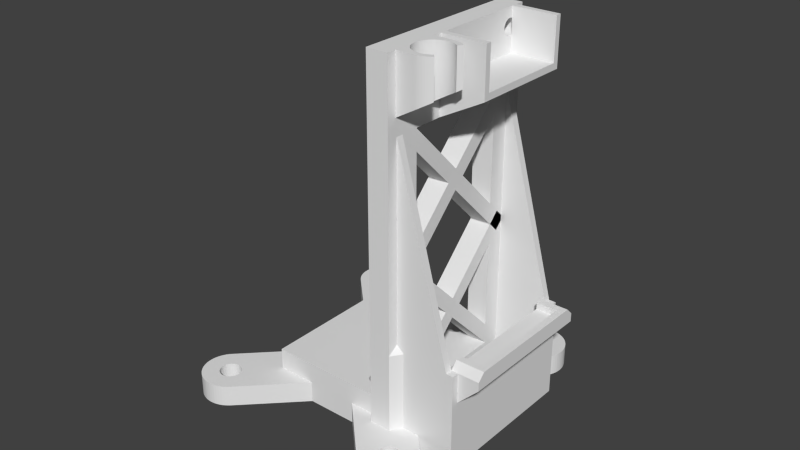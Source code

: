 # Source: Electronics_Bay.blend  (saved by Blender 2.76.0; exported with 4.5.12 LTS)
import bpy
from mathutils import Matrix  # noqa: F401  (used for matrix-valued properties, if any)

bpy.ops.wm.read_factory_settings(use_empty=True)
scene = bpy.context.scene
scene.name = 'Scene'

# ---- collections
col_collection_1 = bpy.data.collections.new('Collection 1'); scene.collection.children.link(col_collection_1)

# ---- world
world_world = bpy.data.worlds.new('World'); scene.world = world_world
world_world.color = (0.05088, 0.05088, 0.05088)
world_world.use_sun_shadow = False
world_world.sun_shadow_jitter_overblur = 0.0
world_world.cycles.sampling_method = 'MANUAL'
world_world.cycles.sample_map_resolution = 256

# ---- meshes
me_circle_007 = bpy.data.meshes.new('Circle.007')
me_circle_007.from_pydata([(16.76, -13.39, -2.028e-08), (11.24, -18.91, -2.028e-08), (11.53, -19.16, -2.028e-08), (11.83, -19.39, -2.028e-08), (12.16, -19.59, -2.028e-08), (12.51, -19.75, -2.028e-08), (12.87, -19.88, -2.028e-08), (13.24, -19.98, -2.028e-08), (13.62, -20.03, -2.028e-08), (14.0, -20.05, -2.028e-08), (14.38, -20.03, -2.028e-08), (14.76, -19.98, -2.028e-08), (15.13, -19.88, -2.028e-08), (15.49, -19.75, -2.028e-08), (15.84, -19.59, -2.028e-08), (16.17, -19.39, -2.028e-08), (16.47, -19.16, -2.028e-08), (16.76, -18.91, -2.028e-08), (17.01, -18.62, -2.028e-08), (17.24, -18.32, -2.028e-08), (17.44, -17.99, -2.028e-08), (17.6, -17.64, -2.028e-08), (17.73, -17.28, -2.028e-08), (17.83, -16.91, -2.028e-08), (17.88, -16.53, -2.028e-08), (17.9, -16.15, -2.028e-08), (17.88, -15.77, -2.028e-08), (17.83, -15.39, -2.028e-08), (17.73, -15.02, -2.028e-08), (17.6, -14.66, -2.028e-08), (17.44, -14.31, -2.028e-08), (17.24, -13.98, -2.028e-08), (17.01, -13.68, -2.028e-08), (16.76, -13.39, -3.0), (11.24, -18.91, -3.0), (11.53, -19.16, -3.0), (11.83, -19.39, -3.0), (12.16, -19.59, -3.0), (12.51, -19.75, -3.0), (12.87, -19.88, -3.0), (13.24, -19.98, -3.0), (13.62, -20.03, -3.0), (14.0, -20.05, -3.0), (14.38, -20.03, -3.0), (14.76, -19.98, -3.0), (15.13, -19.88, -3.0), (15.49, -19.75, -3.0), (15.84, -19.59, -3.0), (16.17, -19.39, -3.0), (16.47, -19.16, -3.0), (16.76, -18.91, -3.0), (17.01, -18.62, -3.0), (17.24, -18.32, -3.0), (17.44, -17.99, -3.0), (17.6, -17.64, -3.0), (17.73, -17.28, -3.0), (17.83, -16.91, -3.0), (17.88, -16.53, -3.0), (17.9, -16.15, -3.0), (17.88, -15.77, -3.0), (17.83, -15.39, -3.0), (17.73, -15.02, -3.0), (17.6, -14.66, -3.0), (17.44, -14.31, -3.0), (17.24, -13.98, -3.0), (17.01, -13.68, -3.0), (0.6357, -8.301, -3.0), (0.6357, -8.301, -2.028e-08), (6.151, -2.786, -2.028e-08), (6.151, -2.786, -3.0), (-16.76, -13.39, -2.028e-08), (-11.24, -18.91, -2.028e-08), (-11.53, -19.16, -2.028e-08), (-11.83, -19.39, -2.028e-08), (-12.16, -19.59, -2.028e-08), (-12.51, -19.75, -2.028e-08), (-12.87, -19.88, -2.028e-08), (-13.24, -19.98, -2.028e-08), (-13.62, -20.03, -2.028e-08), (-14.0, -20.05, -2.028e-08), (-14.38, -20.03, -2.028e-08), (-14.76, -19.98, -2.028e-08), (-15.13, -19.88, -2.028e-08), (-15.49, -19.75, -2.028e-08), (-15.84, -19.59, -2.028e-08), (-16.17, -19.39, -2.028e-08), (-16.47, -19.16, -2.028e-08), (-16.76, -18.91, -2.028e-08), (-17.01, -18.62, -2.028e-08), (-17.24, -18.32, -2.028e-08), (-17.44, -17.99, -2.028e-08), (-17.6, -17.64, -2.028e-08), (-17.73, -17.28, -2.028e-08), (-17.83, -16.91, -2.028e-08), (-17.88, -16.53, -2.028e-08), (-17.9, -16.15, -2.028e-08), (-17.88, -15.77, -2.028e-08), (-17.83, -15.39, -2.028e-08), (-17.73, -15.02, -2.028e-08), (-17.6, -14.66, -2.028e-08), (-17.44, -14.31, -2.028e-08), (-17.24, -13.98, -2.028e-08), (-17.01, -13.68, -2.028e-08), (-16.76, -13.39, -3.0), (-11.24, -18.91, -3.0), (-11.53, -19.16, -3.0), (-11.83, -19.39, -3.0), (-12.16, -19.59, -3.0), (-12.51, -19.75, -3.0), (-12.87, -19.88, -3.0), (-13.24, -19.98, -3.0), (-13.62, -20.03, -3.0), (-14.0, -20.05, -3.0), (-14.38, -20.03, -3.0), (-14.76, -19.98, -3.0), (-15.13, -19.88, -3.0), (-15.49, -19.75, -3.0), (-15.84, -19.59, -3.0), (-16.17, -19.39, -3.0), (-16.47, -19.16, -3.0), (-16.76, -18.91, -3.0), (-17.01, -18.62, -3.0), (-17.24, -18.32, -3.0), (-17.44, -17.99, -3.0), (-17.6, -17.64, -3.0), (-17.73, -17.28, -3.0), (-17.83, -16.91, -3.0), (-17.88, -16.53, -3.0), (-17.9, -16.15, -3.0), (-17.88, -15.77, -3.0), (-17.83, -15.39, -3.0), (-17.73, -15.02, -3.0), (-17.6, -14.66, -3.0), (-17.44, -14.31, -3.0), (-17.24, -13.98, -3.0), (-17.01, -13.68, -3.0), (-0.6357, -8.301, -3.0), (-0.6357, -8.301, -2.028e-08), (-6.151, -2.786, -2.028e-08), (-6.151, -2.786, -3.0), (16.76, 13.39, -2.028e-08), (11.24, 18.91, -2.028e-08), (11.53, 19.16, -2.028e-08), (11.83, 19.39, -2.028e-08), (12.16, 19.59, -2.028e-08), (12.51, 19.75, -2.028e-08), (12.87, 19.88, -2.028e-08), (13.24, 19.98, -2.028e-08), (13.62, 20.03, -2.028e-08), (14.0, 20.05, -2.028e-08), (14.38, 20.03, -2.028e-08), (14.76, 19.98, -2.028e-08), (15.13, 19.88, -2.028e-08), (15.49, 19.75, -2.028e-08), (15.84, 19.59, -2.028e-08), (16.17, 19.39, -2.028e-08), (16.47, 19.16, -2.028e-08), (16.76, 18.91, -2.028e-08), (17.01, 18.62, -2.028e-08), (17.24, 18.32, -2.028e-08), (17.44, 17.99, -2.028e-08), (17.6, 17.64, -2.028e-08), (17.73, 17.28, -2.028e-08), (17.83, 16.91, -2.028e-08), (17.88, 16.53, -2.028e-08), (17.9, 16.15, -2.028e-08), (17.88, 15.77, -2.028e-08), (17.83, 15.39, -2.028e-08), (17.73, 15.02, -2.028e-08), (17.6, 14.66, -2.028e-08), (17.44, 14.31, -2.028e-08), (17.24, 13.98, -2.028e-08), (17.01, 13.68, -2.028e-08), (16.76, 13.39, -3.0), (11.24, 18.91, -3.0), (11.53, 19.16, -3.0), (11.83, 19.39, -3.0), (12.16, 19.59, -3.0), (12.51, 19.75, -3.0), (12.87, 19.88, -3.0), (13.24, 19.98, -3.0), (13.62, 20.03, -3.0), (14.0, 20.05, -3.0), (14.38, 20.03, -3.0), (14.76, 19.98, -3.0), (15.13, 19.88, -3.0), (15.49, 19.75, -3.0), (15.84, 19.59, -3.0), (16.17, 19.39, -3.0), (16.47, 19.16, -3.0), (16.76, 18.91, -3.0), (17.01, 18.62, -3.0), (17.24, 18.32, -3.0), (17.44, 17.99, -3.0), (17.6, 17.64, -3.0), (17.73, 17.28, -3.0), (17.83, 16.91, -3.0), (17.88, 16.53, -3.0), (17.9, 16.15, -3.0), (17.88, 15.77, -3.0), (17.83, 15.39, -3.0), (17.73, 15.02, -3.0), (17.6, 14.66, -3.0), (17.44, 14.31, -3.0), (17.24, 13.98, -3.0), (17.01, 13.68, -3.0), (0.6357, 8.301, -3.0), (0.6357, 8.301, -2.028e-08), (6.151, 2.786, -2.028e-08), (6.151, 2.786, -3.0), (-16.76, 13.39, -2.028e-08), (-11.24, 18.91, -2.028e-08), (-11.53, 19.16, -2.028e-08), (-11.83, 19.39, -2.028e-08), (-12.16, 19.59, -2.028e-08), (-12.51, 19.75, -2.028e-08), (-12.87, 19.88, -2.028e-08), (-13.24, 19.98, -2.028e-08), (-13.62, 20.03, -2.028e-08), (-14.0, 20.05, -2.028e-08), (-14.38, 20.03, -2.028e-08), (-14.76, 19.98, -2.028e-08), (-15.13, 19.88, -2.028e-08), (-15.49, 19.75, -2.028e-08), (-15.84, 19.59, -2.028e-08), (-16.17, 19.39, -2.028e-08), (-16.47, 19.16, -2.028e-08), (-16.76, 18.91, -2.028e-08), (-17.01, 18.62, -2.028e-08), (-17.24, 18.32, -2.028e-08), (-17.44, 17.99, -2.028e-08), (-17.6, 17.64, -2.028e-08), (-17.73, 17.28, -2.028e-08), (-17.83, 16.91, -2.028e-08), (-17.88, 16.53, -2.028e-08), (-17.9, 16.15, -2.028e-08), (-17.88, 15.77, -2.028e-08), (-17.83, 15.39, -2.028e-08), (-17.73, 15.02, -2.028e-08), (-17.6, 14.66, -2.028e-08), (-17.44, 14.31, -2.028e-08), (-17.24, 13.98, -2.028e-08), (-17.01, 13.68, -2.028e-08), (-16.76, 13.39, -3.0), (-11.24, 18.91, -3.0), (-11.53, 19.16, -3.0), (-11.83, 19.39, -3.0), (-12.16, 19.59, -3.0), (-12.51, 19.75, -3.0), (-12.87, 19.88, -3.0), (-13.24, 19.98, -3.0), (-13.62, 20.03, -3.0), (-14.0, 20.05, -3.0), (-14.38, 20.03, -3.0), (-14.76, 19.98, -3.0), (-15.13, 19.88, -3.0), (-15.49, 19.75, -3.0), (-15.84, 19.59, -3.0), (-16.17, 19.39, -3.0), (-16.47, 19.16, -3.0), (-16.76, 18.91, -3.0), (-17.01, 18.62, -3.0), (-17.24, 18.32, -3.0), (-17.44, 17.99, -3.0), (-17.6, 17.64, -3.0), (-17.73, 17.28, -3.0), (-17.83, 16.91, -3.0), (-17.88, 16.53, -3.0), (-17.9, 16.15, -3.0), (-17.88, 15.77, -3.0), (-17.83, 15.39, -3.0), (-17.73, 15.02, -3.0), (-17.6, 14.66, -3.0), (-17.44, 14.31, -3.0), (-17.24, 13.98, -3.0), (-17.01, 13.68, -3.0), (-0.6357, 8.301, -3.0), (-0.6357, 8.301, -2.028e-08), (-6.151, 2.786, -2.028e-08), (-6.151, 2.786, -3.0), (15.49, -16.3, 0.0), (15.49, -16.3, -3.0), (15.5, -16.15, 0.0), (15.5, -16.15, -3.0), (15.47, -15.86, 0.0), (15.47, -15.86, -3.0), (15.49, -16.0, 0.0), (15.49, -16.0, -3.0), (15.44, -16.59, 0.0), (15.44, -16.59, -3.0), (15.47, -16.44, 0.0), (15.47, -16.44, -3.0), (14.83, -17.4, 0.0), (14.83, -17.4, -3.0), (14.44, -17.59, 0.0), (14.44, -17.59, -3.0), (15.06, -17.21, 0.0), (15.06, -17.21, -3.0), (14.95, -17.31, 0.0), (14.95, -17.31, -3.0), (14.0, -17.65, 0.0), (14.0, -17.65, -3.0), (15.25, -16.98, 0.0), (15.25, -16.98, -3.0), (15.32, -16.86, 0.0), (15.32, -16.86, -3.0), (15.16, -17.1, 0.0), (15.16, -17.1, -3.0), (14.71, -17.47, 0.0), (14.71, -17.47, -3.0), (15.39, -16.72, 0.0), (15.39, -16.72, -3.0), (14.29, -17.62, 0.0), (14.29, -17.62, -3.0), (14.57, -17.54, 0.0), (14.57, -17.54, -3.0), (14.15, -17.64, 0.0), (14.15, -17.64, -3.0), (13.71, -17.62, 0.0), (13.71, -17.62, -3.0), (12.94, -17.21, -3.0), (12.94, -17.21, -5.96e-08), (13.05, -17.31, -3.0), (13.05, -17.31, 1.788e-07), (13.43, -17.54, 0.0), (13.43, -17.54, -3.0), (12.84, -17.1, 0.0), (12.84, -17.1, -3.0), (13.29, -17.47, 1.788e-07), (13.29, -17.47, -3.0), (13.56, -17.59, 0.0), (13.56, -17.59, -3.0), (12.75, -16.98, 0.0), (12.75, -16.98, -3.0), (13.17, -17.4, -3.0), (13.17, -17.4, 1.788e-07), (13.85, -17.64, 0.0), (13.85, -17.64, -3.0), (12.53, -16.44, 0.0), (12.53, -16.44, -3.0), (12.56, -16.59, 0.0), (12.56, -16.59, -3.0), (12.51, -16.3, 0.0), (12.51, -16.3, -3.0), (12.5, -16.15, 0.0), (12.5, -16.15, -3.0), (12.51, -16.0, 0.0), (12.51, -16.0, -3.0), (12.68, -16.86, 0.0), (12.68, -16.86, -3.0), (12.61, -16.72, 0.0), (12.61, -16.72, -3.0), (-12.5, -16.15, 1.192e-07), (-12.5, -16.15, -3.0), (-12.51, -16.0, 1.192e-07), (-12.51, -16.0, -3.0), (-13.29, -17.47, -3.0), (-13.29, -17.47, 0.0), (-12.68, -16.86, 1.192e-07), (-12.68, -16.86, -3.0), (-12.84, -17.1, 1.192e-07), (-12.84, -17.1, -3.0), (-12.61, -16.72, 1.192e-07), (-12.61, -16.72, -3.0), (-12.56, -16.59, 1.192e-07), (-12.56, -16.59, -3.0), (-12.53, -16.44, 1.192e-07), (-12.53, -16.44, -3.0), (-13.56, -17.59, -3.0), (-13.56, -17.59, 0.0), (-13.17, -17.4, -3.0), (-13.17, -17.4, 0.0), (-13.43, -17.54, -3.0), (-13.43, -17.54, 0.0), (-12.75, -16.98, 1.192e-07), (-12.75, -16.98, -3.0), (-12.51, -16.3, 1.192e-07), (-12.51, -16.3, -3.0), (-13.05, -17.31, -3.0), (-13.05, -17.31, 0.0), (-13.71, -17.62, 0.0), (-13.71, -17.62, -3.0), (-12.94, -17.21, 0.0), (-12.94, -17.21, -3.0), (-13.85, -17.64, 0.0), (-13.85, -17.64, -3.0), (-14.29, -17.62, 0.0), (-14.29, -17.62, -3.0), (-14.71, -17.47, 0.0), (-14.71, -17.47, -3.0), (-14.95, -17.31, 0.0), (-14.95, -17.31, -3.0), (-14.57, -17.54, 0.0), (-14.57, -17.54, -3.0), (-14.15, -17.64, 0.0), (-14.15, -17.64, -3.0), (-14.0, -17.65, 0.0), (-14.0, -17.65, -3.0), (-14.44, -17.59, 0.0), (-14.44, -17.59, -3.0), (-15.06, -17.21, 0.0), (-15.06, -17.21, -3.0), (-14.83, -17.4, 0.0), (-14.83, -17.4, -3.0), (-15.16, -17.1, 0.0), (-15.16, -17.1, -3.0), (-15.39, -16.72, 0.0), (-15.39, -16.72, -3.0), (-15.44, -16.59, 0.0), (-15.44, -16.59, -3.0), (-15.5, -16.15, 0.0), (-15.5, -16.15, -3.0), (-15.47, -16.44, 0.0), (-15.47, -16.44, -3.0), (-15.32, -16.86, 0.0), (-15.32, -16.86, -3.0), (-15.25, -16.98, 0.0), (-15.25, -16.98, -3.0), (-15.49, -16.3, 0.0), (-15.49, -16.3, -3.0), (-15.49, -16.0, 0.0), (-15.49, -16.0, -3.0), (14.15, -14.66, 0.0), (14.15, -14.66, -3.0), (14.29, -14.68, 0.0), (14.29, -14.68, -3.0), (14.57, -14.76, 0.0), (14.57, -14.76, -3.0), (14.44, -14.71, 0.0), (14.44, -14.71, -3.0), (14.71, -14.83, 0.0), (14.71, -14.83, -3.0), (14.83, -14.9, 0.0), (14.83, -14.9, -3.0), (14.95, -14.99, 0.0), (14.95, -14.99, -3.0), (15.06, -15.09, -3.0), (15.06, -15.09, -5.96e-08), (15.25, -15.32, -3.0), (15.25, -15.32, 0.0), (15.32, -15.44, -3.0), (15.32, -15.44, 0.0), (15.16, -15.2, -3.0), (15.16, -15.2, 1.788e-07), (15.44, -15.71, -3.0), (15.44, -15.71, 0.0), (15.39, -15.58, -3.0), (15.39, -15.58, 0.0), (14.0, -14.65, 0.0), (14.0, -14.65, -3.0), (13.85, -14.66, 0.0), (13.85, -14.66, -3.0), (13.71, -14.68, 0.0), (13.71, -14.68, -3.0), (13.56, -14.71, 0.0), (13.56, -14.71, -3.0), (13.29, -14.83, 0.0), (13.29, -14.83, -3.0), (13.17, -14.9, 0.0), (13.17, -14.9, -3.0), (13.43, -14.76, 0.0), (13.43, -14.76, -3.0), (13.05, -14.99, 0.0), (13.05, -14.99, -3.0), (12.84, -15.2, 0.0), (12.84, -15.2, -3.0), (12.94, -15.09, 0.0), (12.94, -15.09, -3.0), (12.75, -15.32, 0.0), (12.75, -15.32, -3.0), (12.68, -15.44, 0.0), (12.68, -15.44, -3.0), (12.61, -15.58, 0.0), (12.61, -15.58, -3.0), (12.56, -15.71, 0.0), (12.56, -15.71, -3.0), (12.53, -15.86, 0.0), (12.53, -15.86, -3.0), (-12.53, -15.86, 1.192e-07), (-12.53, -15.86, -3.0), (-13.85, -14.66, 1.192e-07), (-13.85, -14.66, -3.0), (-13.43, -14.76, 1.192e-07), (-13.43, -14.76, -3.0), (-13.71, -14.68, 1.192e-07), (-13.71, -14.68, -3.0), (-13.56, -14.71, 1.192e-07), (-13.56, -14.71, -3.0), (-13.29, -14.83, 1.192e-07), (-13.29, -14.83, -3.0), (-13.17, -14.9, 1.192e-07), (-13.17, -14.9, -3.0), (-13.05, -14.99, 1.192e-07), (-13.05, -14.99, -3.0), (-12.94, -15.09, 1.192e-07), (-12.94, -15.09, -3.0), (-12.84, -15.2, 1.192e-07), (-12.84, -15.2, -3.0), (-12.75, -15.32, 1.192e-07), (-12.75, -15.32, -3.0), (-12.56, -15.71, 1.192e-07), (-12.56, -15.71, -3.0), (-12.61, -15.58, 1.192e-07), (-12.61, -15.58, -3.0), (-12.68, -15.44, 1.192e-07), (-12.68, -15.44, -3.0), (-14.15, -14.66, 1.192e-07), (-14.15, -14.66, -3.0), (-14.0, -14.65, 1.192e-07), (-14.0, -14.65, -3.0), (-14.44, -14.71, 1.192e-07), (-14.44, -14.71, -3.0), (-14.57, -14.76, 1.192e-07), (-14.57, -14.76, -3.0), (-14.29, -14.68, 1.192e-07), (-14.29, -14.68, -3.0), (-14.83, -14.9, 1.192e-07), (-14.83, -14.9, -3.0), (-14.71, -14.83, 1.192e-07), (-14.71, -14.83, -3.0), (-15.06, -15.09, 0.0), (-15.06, -15.09, -3.0), (-14.95, -14.99, 1.192e-07), (-14.95, -14.99, -3.0), (-15.16, -15.2, -3.0), (-15.16, -15.2, -5.96e-07), (-15.32, -15.44, 0.0), (-15.32, -15.44, -3.0), (-15.25, -15.32, 0.0), (-15.25, -15.32, -3.0), (-15.44, -15.71, -3.0), (-15.44, -15.71, 0.0), (-15.39, -15.58, -3.0), (-15.39, -15.58, 0.0), (-15.47, -15.86, 0.0), (-15.47, -15.86, -3.0), (15.49, 16.0, -3.0), (15.49, 16.0, 0.0), (15.5, 16.15, -3.0), (15.5, 16.15, 0.0), (15.49, 16.3, -3.0), (15.49, 16.3, 0.0), (15.32, 15.44, -3.0), (15.32, 15.44, 0.0), (15.06, 15.09, -3.0), (15.06, 15.09, 0.0), (15.25, 15.32, -3.0), (15.25, 15.32, 0.0), (15.16, 15.2, -3.0), (15.16, 15.2, -5.96e-07), (14.44, 14.71, 1.192e-07), (14.44, 14.71, -3.0), (14.57, 14.76, 1.192e-07), (14.57, 14.76, -3.0), (14.0, 14.65, 1.192e-07), (14.0, 14.65, -3.0), (14.71, 14.83, 1.192e-07), (14.71, 14.83, -3.0), (14.95, 14.99, 1.192e-07), (14.95, 14.99, -3.0), (15.47, 15.86, -3.0), (15.47, 15.86, 0.0), (15.39, 15.58, -3.0), (15.39, 15.58, 0.0), (14.83, 14.9, 1.192e-07), (14.83, 14.9, -3.0), (14.29, 14.68, 1.192e-07), (14.29, 14.68, -3.0), (14.15, 14.66, 1.192e-07), (14.15, 14.66, -3.0), (15.44, 15.71, -3.0), (15.44, 15.71, 0.0), (15.47, 16.44, -3.0), (15.47, 16.44, 0.0), (12.94, 15.09, 1.192e-07), (12.94, 15.09, -3.0), (13.29, 14.83, 1.192e-07), (13.29, 14.83, -3.0), (13.17, 14.9, 1.192e-07), (13.17, 14.9, -3.0), (13.05, 14.99, 1.192e-07), (13.05, 14.99, -3.0), (12.84, 15.2, 1.192e-07), (12.84, 15.2, -3.0), (13.85, 14.66, 1.192e-07), (13.85, 14.66, -3.0), (13.56, 14.71, 1.192e-07), (13.56, 14.71, -3.0), (13.71, 14.68, 1.192e-07), (13.71, 14.68, -3.0), (13.43, 14.76, 1.192e-07), (13.43, 14.76, -3.0), (12.75, 15.32, 1.192e-07), (12.75, 15.32, -3.0), (12.53, 15.86, 1.192e-07), (12.53, 15.86, -3.0), (12.5, 16.15, 1.192e-07), (12.5, 16.15, -3.0), (12.51, 16.3, 1.192e-07), (12.51, 16.3, -3.0), (12.68, 15.44, 1.192e-07), (12.68, 15.44, -3.0), (12.53, 16.44, 1.192e-07), (12.53, 16.44, -3.0), (12.56, 15.71, 1.192e-07), (12.56, 15.71, -3.0), (12.51, 16.0, 1.192e-07), (12.51, 16.0, -3.0), (12.61, 15.58, 1.192e-07), (12.61, 15.58, -3.0), (-12.51, 16.0, 0.0), (-12.51, 16.0, -3.0), (-12.51, 16.3, 0.0), (-12.51, 16.3, -3.0), (-12.53, 16.44, 0.0), (-12.53, 16.44, -3.0), (-12.5, 16.15, 0.0), (-12.5, 16.15, -3.0), (-12.56, 15.71, 0.0), (-12.56, 15.71, -3.0), (-12.61, 15.58, 0.0), (-12.61, 15.58, -3.0), (-12.53, 15.86, 0.0), (-12.53, 15.86, -3.0), (-12.68, 15.44, 0.0), (-12.68, 15.44, -3.0), (-13.56, 14.71, 0.0), (-13.56, 14.71, -3.0), (-12.94, 15.09, 0.0), (-12.94, 15.09, -3.0), (-13.17, 14.9, 0.0), (-13.17, 14.9, -3.0), (-13.05, 14.99, 0.0), (-13.05, 14.99, -3.0), (-12.75, 15.32, 0.0), (-12.75, 15.32, -3.0), (-12.84, 15.2, 0.0), (-12.84, 15.2, -3.0), (-13.85, 14.66, 0.0), (-13.85, 14.66, -3.0), (-13.43, 14.76, 0.0), (-13.43, 14.76, -3.0), (-13.71, 14.68, 0.0), (-13.71, 14.68, -3.0), (-13.29, 14.83, 0.0), (-13.29, 14.83, -3.0), (-14.44, 14.71, 0.0), (-14.44, 14.71, -3.0), (-14.29, 14.68, 0.0), (-14.29, 14.68, -3.0), (-14.71, 14.83, 0.0), (-14.71, 14.83, -3.0), (-15.06, 15.09, -5.96e-08), (-15.06, 15.09, -3.0), (-15.16, 15.2, 1.788e-07), (-15.16, 15.2, -3.0), (-14.57, 14.76, 0.0), (-14.57, 14.76, -3.0), (-14.0, 14.65, 0.0), (-14.0, 14.65, -3.0), (-15.25, 15.32, 0.0), (-15.25, 15.32, -3.0), (-14.15, 14.66, 0.0), (-14.15, 14.66, -3.0), (-14.95, 14.99, 0.0), (-14.95, 14.99, -3.0), (-14.83, 14.9, 0.0), (-14.83, 14.9, -3.0), (-15.47, 15.86, 0.0), (-15.47, 15.86, -3.0), (-15.49, 16.0, 0.0), (-15.49, 16.0, -3.0), (-15.5, 16.15, 0.0), (-15.5, 16.15, -3.0), (-15.39, 15.58, 0.0), (-15.39, 15.58, -3.0), (-15.44, 15.71, 0.0), (-15.44, 15.71, -3.0), (-15.49, 16.3, 0.0), (-15.49, 16.3, -3.0), (-15.47, 16.44, 0.0), (-15.47, 16.44, -3.0), (-15.32, 15.44, 0.0), (-15.32, 15.44, -3.0), (15.44, 16.59, -3.0), (15.44, 16.59, 0.0), (15.06, 17.21, -3.0), (15.06, 17.21, 0.0), (14.95, 17.31, -3.0), (14.95, 17.31, 0.0), (15.25, 16.98, -3.0), (15.25, 16.98, 0.0), (15.39, 16.72, -3.0), (15.39, 16.72, 0.0), (15.32, 16.86, -3.0), (15.32, 16.86, 0.0), (15.16, 17.1, -3.0), (15.16, 17.1, 0.0), (12.94, 17.21, -3.0), (12.94, 17.21, -5.96e-08), (13.05, 17.31, -3.0), (13.05, 17.31, 0.0), (13.71, 17.62, -3.0), (13.71, 17.62, 0.0), (13.43, 17.54, -3.0), (13.43, 17.54, 0.0), (13.29, 17.47, -3.0), (13.29, 17.47, 0.0), (12.61, 16.72, 1.192e-07), (12.61, 16.72, -3.0), (12.75, 16.98, 1.192e-07), (12.75, 16.98, -3.0), (12.84, 17.1, 1.192e-07), (12.84, 17.1, -3.0), (13.56, 17.59, -3.0), (13.56, 17.59, 0.0), (13.17, 17.4, -3.0), (13.17, 17.4, 0.0), (14.44, 17.59, -3.0), (14.44, 17.59, 0.0), (14.71, 17.47, -3.0), (14.71, 17.47, 0.0), (12.56, 16.59, 1.192e-07), (12.56, 16.59, -3.0), (12.68, 16.86, 1.192e-07), (12.68, 16.86, -3.0), (14.83, 17.4, -3.0), (14.83, 17.4, 0.0), (14.57, 17.54, -3.0), (14.57, 17.54, 0.0), (14.29, 17.62, -3.0), (14.29, 17.62, 0.0), (-12.56, 16.59, 0.0), (-12.56, 16.59, -3.0), (-12.68, 16.86, 0.0), (-12.68, 16.86, -3.0), (-12.61, 16.72, 0.0), (-12.61, 16.72, -3.0), (-12.75, 16.98, 0.0), (-12.75, 16.98, -3.0), (-12.84, 17.1, 0.0), (-12.84, 17.1, -3.0), (-13.05, 17.31, 1.788e-07), (-13.05, 17.31, -3.0), (-12.94, 17.21, 0.0), (-12.94, 17.21, -3.0), (-13.17, 17.4, 1.788e-07), (-13.17, 17.4, -3.0), (-13.43, 17.54, 0.0), (-13.43, 17.54, -3.0), (-13.56, 17.59, 0.0), (-13.56, 17.59, -3.0), (-13.29, 17.47, 1.788e-07), (-13.29, 17.47, -3.0), (-14.95, 17.31, 0.0), (-14.95, 17.31, -3.0), (-15.06, 17.21, 0.0), (-15.06, 17.21, -3.0), (-15.16, 17.1, 0.0), (-15.16, 17.1, -3.0), (-15.44, 16.59, 0.0), (-15.44, 16.59, -3.0), (-15.39, 16.72, 0.0), (-15.39, 16.72, -3.0), (-14.44, 17.59, 0.0), (-14.44, 17.59, -3.0), (-14.57, 17.54, 0.0), (-14.57, 17.54, -3.0), (-15.32, 16.86, 0.0), (-15.32, 16.86, -3.0), (-15.25, 16.98, 0.0), (-15.25, 16.98, -3.0), (-14.83, 17.4, 0.0), (-14.83, 17.4, -3.0), (-14.29, 17.62, 0.0), (-14.29, 17.62, -3.0), (-14.71, 17.47, 0.0), (-14.71, 17.47, -3.0), (-13.71, 17.62, 0.0), (-13.71, 17.62, -3.0), (13.85, 17.64, -3.0), (13.85, 17.64, 0.0), (14.15, 17.64, -3.0), (14.15, 17.64, 0.0), (14.0, 17.65, -3.0), (14.0, 17.65, 0.0), (-13.85, 17.64, 0.0), (-13.85, 17.64, -3.0), (-14.15, 17.64, 0.0), (-14.15, 17.64, -3.0), (-14.0, 17.65, 0.0), (-14.0, 17.65, -3.0), (6.701, 8.497, 2.861e-06), (6.701, 8.497, -3.0), (6.581, 8.722, 2.861e-06), (6.581, 8.722, -3.0), (5.5, 9.3, 2.861e-06), (5.5, 9.3, -3.0), (5.246, 9.275, 2.861e-06), (5.246, 9.275, -3.0), (6.8, -8.0, -9.537e-07), (6.8, -8.0, -3.0), (6.775, -8.254, -9.537e-07), (6.775, -8.254, -3.0), (6.419, -7.081, -9.537e-07), (6.419, -7.081, -3.0), (6.581, -7.278, -9.537e-07), (6.581, -7.278, -3.0), (5.997, -9.201, -9.537e-07), (5.997, -9.201, -3.0), (5.754, -9.275, -9.537e-07), (5.754, -9.275, -3.0), (5.997, -6.799, -9.537e-07), (5.997, -6.799, -3.0), (5.246, -6.725, -9.537e-07), (5.246, -6.725, -3.0), (6.222, -9.081, -9.537e-07), (6.222, -9.081, -3.0), (5.003, -6.799, -9.537e-07), (5.003, -6.799, -3.0), (6.701, -8.497, -9.537e-07), (6.701, -8.497, -3.0), (6.701, -7.503, -9.537e-07), (6.701, -7.503, -3.0), (6.581, -8.722, -9.537e-07), (6.581, -8.722, -3.0), (4.419, -7.278, -9.537e-07), (4.419, -7.278, -3.0), (4.581, -8.919, -9.537e-07), (4.581, -8.919, -3.0), (4.299, -7.503, -9.537e-07), (4.299, -7.503, -3.0), (4.419, -8.722, -9.537e-07), (4.419, -8.722, -3.0), (6.419, -8.919, -9.537e-07), (6.419, -8.919, -3.0), (4.299, -8.497, -9.537e-07), (4.299, -8.497, -3.0), (5.5, -9.3, -9.537e-07), (5.5, -9.3, -3.0), (4.2, -8.0, -9.537e-07), (4.2, -8.0, -3.0), (5.246, -9.275, -9.537e-07), (5.246, -9.275, -3.0), (5.003, -9.201, -9.537e-07), (5.003, -9.201, -3.0), (4.778, -9.081, -9.537e-07), (4.778, -9.081, -3.0), (4.581, -7.081, -9.537e-07), (4.581, -7.081, -3.0), (6.222, -6.919, -9.537e-07), (6.222, -6.919, -3.0), (6.775, 7.746, 2.861e-06), (6.775, 7.746, -3.0), (6.8, 8.0, 2.861e-06), (6.8, 8.0, -3.0), (5.003, 6.799, 2.861e-06), (5.003, 6.799, -3.0), (5.246, 6.725, 2.861e-06), (5.246, 6.725, -3.0), (6.419, 8.919, 2.861e-06), (6.419, 8.919, -3.0), (5.997, 6.799, 2.861e-06), (5.997, 6.799, -3.0), (6.222, 6.919, 2.861e-06), (6.222, 6.919, -3.0), (6.775, -7.746, -9.537e-07), (6.775, -7.746, -3.0), (5.754, 6.725, 2.861e-06), (5.754, 6.725, -3.0), (5.5, 6.7, 2.861e-06), (5.5, 6.7, -3.0), (4.778, 6.919, 2.861e-06), (4.778, 6.919, -3.0), (4.581, 8.919, 2.861e-06), (4.581, 8.919, -3.0), (6.581, 7.278, 2.861e-06), (6.581, 7.278, -3.0), (6.701, 7.503, 2.861e-06), (6.701, 7.503, -3.0), (5.997, 9.201, 2.861e-06), (5.997, 9.201, -3.0), (4.419, 7.278, 2.861e-06), (4.419, 7.278, -3.0), (6.222, 9.081, 2.861e-06), (6.222, 9.081, -3.0), (4.299, 7.503, 2.861e-06), (4.299, 7.503, -3.0), (4.419, 8.722, 2.861e-06), (4.419, 8.722, -3.0), (4.2, 8.0, 2.861e-06), (4.2, 8.0, -3.0), (4.225, 7.746, 2.861e-06), (4.225, 7.746, -3.0), (5.003, 9.201, 2.861e-06), (5.003, 9.201, -3.0), (4.581, 7.081, 2.861e-06), (4.581, 7.081, -3.0), (4.225, -8.254, -9.537e-07), (4.225, -8.254, -3.0), (4.225, 8.254, 2.861e-06), (4.225, 8.254, -3.0), (4.299, 8.497, 2.861e-06), (4.299, 8.497, -3.0), (4.778, 9.081, 2.861e-06), (4.778, 9.081, -3.0), (6.419, 7.081, 2.861e-06), (6.419, 7.081, -3.0), (5.754, 9.275, 2.861e-06), (5.754, 9.275, -3.0), (6.775, 8.254, 2.861e-06), (6.775, 8.254, -3.0), (4.225, -7.746, -9.537e-07), (4.225, -7.746, -3.0), (4.778, -6.919, -9.537e-07), (4.778, -6.919, -3.0), (5.754, -6.725, -9.537e-07), (5.754, -6.725, -3.0), (5.5, -6.7, -9.537e-07), (5.5, -6.7, -3.0)], [], [(27, 60, 61, 28), (1, 34, 35, 2), (28, 61, 62, 29), (2, 35, 36, 3), (29, 62, 63, 30), (3, 36, 37, 4), (30, 63, 64, 31), (4, 37, 38, 5), (31, 64, 65, 32), (5, 38, 39, 6), (32, 65, 33, 0), (6, 39, 40, 7), (7, 40, 41, 8), (8, 41, 42, 9), (9, 42, 43, 10), (10, 43, 44, 11), (11, 44, 45, 12), (12, 45, 46, 13), (13, 46, 47, 14), (14, 47, 48, 15), (15, 48, 49, 16), (16, 49, 50, 17), (17, 50, 51, 18), (18, 51, 52, 19), (19, 52, 53, 20), (20, 53, 54, 21), (21, 54, 55, 22), (22, 55, 56, 23), (23, 56, 57, 24), (24, 57, 58, 25), (25, 58, 59, 26), (26, 59, 60, 27), (35, 34, 320, 322, 334, 329, 325, 331, 319, 337, 301, 317, 313, 295, 315, 309, 293, 299, 297, 307, 303, 305, 311, 289, 291, 281, 283, 287, 285, 444, 446, 440, 438, 442, 436, 33, 65, 64, 63, 62, 61, 60, 59, 58, 57, 56, 55, 54, 53, 52, 51, 50, 49, 48, 47, 46, 45, 44, 43, 42, 41, 40, 39, 38, 37, 36), (2, 3, 4, 5, 6, 7, 8, 9, 10, 11, 12, 13, 14, 15, 16, 17, 18, 19, 20, 21, 22, 23, 24, 25, 26, 27, 28, 29, 30, 31, 32, 0, 437, 443, 439, 441, 447, 445, 284, 286, 282, 280, 290, 288, 310, 304, 302, 306, 296, 298, 292, 308, 314, 294, 312, 316, 300, 336, 318, 330, 324, 328, 335, 323, 321, 1), (33, 801, 867, 823, 807, 805, 851, 813, 917, 919, 815, 819, 915, 849, 827, 831, 913, 841, 66, 69), (66, 67, 68, 69), (34, 1, 67, 66), (0, 33, 69, 68), (1, 321, 326, 332, 348, 350, 340, 338, 342, 344, 346, 476, 474, 472, 470, 468, 464, 466, 462, 458, 456, 460, 454, 452, 450, 448, 422, 424, 428, 426, 430, 432, 434, 437, 0, 800, 802, 820, 824, 834, 816, 808, 810, 838, 842, 844, 846, 828, 832, 836, 898, 840, 67), (97, 98, 131, 130), (71, 72, 105, 104), (98, 99, 132, 131), (72, 73, 106, 105), (99, 100, 133, 132), (73, 74, 107, 106), (100, 101, 134, 133), (74, 75, 108, 107), (101, 102, 135, 134), (75, 76, 109, 108), (102, 70, 103, 135), (76, 77, 110, 109), (77, 78, 111, 110), (78, 79, 112, 111), (79, 80, 113, 112), (80, 81, 114, 113), (81, 82, 115, 114), (82, 83, 116, 115), (83, 84, 117, 116), (84, 85, 118, 117), (85, 86, 119, 118), (86, 87, 120, 119), (87, 88, 121, 120), (88, 89, 122, 121), (89, 90, 123, 122), (90, 91, 124, 123), (91, 92, 125, 124), (92, 93, 126, 125), (93, 94, 127, 126), (94, 95, 128, 127), (95, 96, 129, 128), (96, 97, 130, 129), (105, 106, 107, 108, 109, 110, 111, 112, 113, 114, 115, 116, 117, 118, 119, 120, 121, 122, 123, 124, 125, 126, 127, 128, 129, 130, 131, 132, 133, 134, 135, 103, 521, 524, 529, 527, 532, 530, 535, 421, 411, 419, 413, 409, 407, 415, 417, 405, 401, 391, 403, 389, 393, 399, 387, 395, 397, 385, 381, 368, 372, 356, 370, 378, 383, 104), (72, 71, 382, 379, 371, 357, 373, 369, 380, 384, 396, 394, 386, 398, 392, 388, 402, 390, 400, 404, 416, 414, 406, 408, 412, 418, 410, 420, 534, 531, 533, 526, 528, 525, 520, 70, 102, 101, 100, 99, 98, 97, 96, 95, 94, 93, 92, 91, 90, 89, 88, 87, 86, 85, 84, 83, 82, 81, 80, 79, 78, 77, 76, 75, 74, 73), (103, 139, 136, 104, 383, 361, 375, 359, 363, 365, 367, 377, 353, 355, 479, 501, 503, 505, 499, 497, 495, 493, 491, 489, 483, 487, 485, 481, 509, 507, 515, 511, 513, 519, 517, 523, 521), (136, 139, 138, 137), (104, 136, 137, 71), (70, 138, 139, 103), (71, 137, 138, 70, 520, 522, 516, 518, 512, 510, 514, 506, 508, 480, 484, 486, 482, 488, 490, 492, 494, 496, 498, 504, 502, 500, 478, 354, 352, 376, 366, 364, 362, 358, 374, 360, 382), (167, 168, 201, 200), (141, 142, 175, 174), (168, 169, 202, 201), (142, 143, 176, 175), (169, 170, 203, 202), (143, 144, 177, 176), (170, 171, 204, 203), (144, 145, 178, 177), (171, 172, 205, 204), (145, 146, 179, 178), (172, 140, 173, 205), (146, 147, 180, 179), (147, 148, 181, 180), (148, 149, 182, 181), (149, 150, 183, 182), (150, 151, 184, 183), (151, 152, 185, 184), (152, 153, 186, 185), (153, 154, 187, 186), (154, 155, 188, 187), (155, 156, 189, 188), (156, 157, 190, 189), (157, 158, 191, 190), (158, 159, 192, 191), (159, 160, 193, 192), (160, 161, 194, 193), (161, 162, 195, 194), (162, 163, 196, 195), (163, 164, 197, 196), (164, 165, 198, 197), (165, 166, 199, 198), (166, 167, 200, 199), (175, 176, 177, 178, 179, 180, 181, 182, 183, 184, 185, 186, 187, 188, 189, 190, 191, 192, 193, 194, 195, 196, 197, 198, 199, 200, 201, 202, 203, 204, 205, 173, 544, 548, 546, 542, 562, 570, 560, 536, 538, 540, 572, 684, 692, 694, 690, 696, 686, 688, 726, 720, 728, 718, 730, 782, 784, 780, 702, 714, 704, 706, 716, 700, 698, 174), (142, 141, 699, 701, 717, 707, 705, 715, 703, 781, 785, 783, 731, 719, 729, 721, 727, 689, 687, 697, 691, 695, 693, 685, 573, 541, 539, 537, 561, 571, 563, 543, 547, 549, 545, 140, 172, 171, 170, 169, 168, 167, 166, 165, 164, 163, 162, 161, 160, 159, 158, 157, 156, 155, 154, 153, 152, 151, 150, 149, 148, 147, 146, 145, 144, 143), (173, 209, 206, 891, 893, 887, 883, 897, 873, 857, 859, 871, 869, 863, 865, 907, 877, 879, 853, 855), (206, 209, 208, 207), (174, 206, 207, 141), (140, 208, 209, 173), (141, 207, 890, 900, 902, 888, 874, 904, 894, 798, 796, 908, 880, 884, 860, 794, 792, 910, 854, 140, 545, 558, 564, 556, 552, 550, 566, 568, 554, 584, 588, 586, 590, 576, 578, 580, 574, 582, 592, 600, 608, 604, 594, 606, 596, 598, 602, 722, 708, 724, 710, 712, 699), (237, 270, 271, 238), (211, 244, 245, 212), (238, 271, 272, 239), (212, 245, 246, 213), (239, 272, 273, 240), (213, 246, 247, 214), (240, 273, 274, 241), (214, 247, 248, 215), (241, 274, 275, 242), (215, 248, 249, 216), (242, 275, 243, 210), (216, 249, 250, 217), (217, 250, 251, 218), (218, 251, 252, 219), (219, 252, 253, 220), (220, 253, 254, 221), (221, 254, 255, 222), (222, 255, 256, 223), (223, 256, 257, 224), (224, 257, 258, 225), (225, 258, 259, 226), (226, 259, 260, 227), (227, 260, 261, 228), (228, 261, 262, 229), (229, 262, 263, 230), (230, 263, 264, 231), (231, 264, 265, 232), (232, 265, 266, 233), (233, 266, 267, 234), (234, 267, 268, 235), (235, 268, 269, 236), (236, 269, 270, 237), (245, 244, 745, 743, 747, 753, 749, 751, 779, 787, 791, 789, 775, 765, 767, 777, 773, 755, 757, 759, 771, 769, 763, 761, 681, 679, 673, 671, 669, 677, 675, 683, 661, 655, 653, 243, 275, 274, 273, 272, 271, 270, 269, 268, 267, 266, 265, 264, 263, 262, 261, 260, 259, 258, 257, 256, 255, 254, 253, 252, 251, 250, 249, 248, 247, 246), (212, 213, 214, 215, 216, 217, 218, 219, 220, 221, 222, 223, 224, 225, 226, 227, 228, 229, 230, 231, 232, 233, 234, 235, 236, 237, 238, 239, 240, 241, 242, 210, 652, 654, 660, 682, 674, 676, 668, 670, 672, 678, 680, 760, 762, 768, 770, 758, 756, 754, 772, 776, 766, 764, 774, 788, 790, 786, 778, 750, 748, 752, 746, 742, 744, 211), (243, 653, 665, 667, 651, 657, 647, 649, 663, 659, 639, 643, 627, 641, 645, 631, 633, 629, 637, 635, 625, 621, 619, 623, 611, 617, 613, 615, 733, 737, 735, 739, 741, 745, 244, 276, 279), (276, 277, 278, 279), (244, 211, 277, 276), (210, 243, 279, 278), (211, 744, 740, 738, 734, 736, 732, 614, 612, 616, 610, 622, 618, 620, 624, 634, 636, 628, 632, 630, 644, 640, 626, 642, 638, 658, 662, 648, 646, 656, 650, 666, 664, 652, 210, 278, 277), (310, 311, 305, 304), (398, 399, 393, 392), (624, 625, 635, 634), (510, 511, 515, 514), (294, 295, 313, 312), (382, 383, 378, 379), (727, 726, 688, 689), (373, 372, 368, 369), (742, 743, 745, 744), (364, 365, 363, 362), (592, 593, 601, 600), (573, 572, 540, 541), (740, 741, 739, 738), (689, 688, 686, 687), (472, 473, 471, 470), (410, 411, 421, 420), (596, 597, 599, 598), (298, 299, 293, 292), (330, 331, 325, 324), (612, 613, 617, 616), (318, 319, 331, 330), (408, 409, 413, 412), (586, 587, 591, 590), (662, 663, 649, 648), (708, 709, 725, 724), (554, 555, 585, 584), (697, 696, 690, 691), (724, 725, 711, 710), (490, 491, 493, 492), (736, 737, 733, 732), (626, 627, 643, 642), (314, 315, 295, 294), (518, 519, 513, 512), (680, 681, 761, 760), (744, 745, 741, 740), (488, 489, 491, 490), (752, 753, 747, 746), (746, 747, 743, 742), (576, 577, 579, 578), (447, 446, 444, 445), (498, 499, 505, 504), (756, 757, 755, 754), (418, 419, 411, 410), (604, 605, 595, 594), (691, 690, 694, 695), (430, 431, 433, 432), (342, 343, 345, 344), (500, 501, 479, 478), (344, 345, 347, 346), (582, 583, 593, 592), (652, 653, 655, 654), (616, 617, 611, 610), (558, 559, 565, 564), (516, 517, 519, 518), (432, 433, 435, 434), (468, 469, 465, 464), (454, 455, 453, 452), (458, 459, 457, 456), (366, 367, 365, 364), (640, 641, 627, 626), (606, 607, 597, 596), (358, 359, 375, 374), (476, 477, 475, 474), (300, 301, 337, 336), (508, 509, 481, 480), (717, 716, 706, 707), (480, 481, 485, 484), (732, 733, 615, 614), (504, 505, 503, 502), (321, 320, 327, 326), (286, 287, 283, 282), (764, 765, 775, 774), (646, 647, 657, 656), (543, 542, 546, 547), (346, 347, 477, 476), (380, 381, 385, 384), (460, 461, 455, 454), (352, 353, 377, 376), (561, 560, 570, 571), (324, 325, 329, 328), (450, 451, 449, 448), (328, 329, 334, 335), (526, 527, 529, 528), (738, 739, 735, 734), (376, 377, 367, 366), (762, 763, 769, 768), (396, 397, 395, 394), (486, 487, 483, 482), (534, 535, 530, 531), (512, 513, 511, 510), (656, 657, 651, 650), (610, 611, 623, 622), (636, 637, 629, 628), (563, 562, 542, 543), (531, 530, 532, 533), (600, 601, 609, 608), (437, 436, 442, 443), (547, 546, 548, 549), (316, 317, 301, 300), (484, 485, 487, 486), (783, 782, 730, 731), (668, 669, 671, 670), (550, 551, 567, 566), (384, 385, 397, 396), (350, 351, 341, 340), (466, 467, 463, 462), (644, 645, 641, 640), (556, 557, 553, 552), (695, 694, 692, 693), (642, 643, 639, 638), (788, 789, 791, 790), (758, 759, 757, 756), (654, 655, 661, 660), (394, 395, 387, 386), (660, 661, 683, 682), (288, 289, 311, 310), (470, 471, 469, 468), (632, 633, 631, 630), (541, 540, 538, 539), (537, 536, 560, 561), (614, 615, 613, 612), (772, 773, 777, 776), (494, 495, 497, 496), (374, 375, 361, 360), (462, 463, 459, 458), (304, 305, 303, 302), (390, 391, 401, 400), (284, 285, 287, 286), (687, 686, 696, 697), (292, 293, 309, 308), (578, 579, 581, 580), (533, 532, 527, 526), (306, 307, 297, 296), (402, 403, 391, 390), (302, 303, 307, 306), (420, 421, 535, 534), (520, 521, 523, 522), (574, 575, 583, 582), (672, 673, 679, 678), (712, 713, 698, 699), (340, 341, 339, 338), (326, 327, 333, 332), (414, 415, 407, 406), (778, 779, 751, 750), (580, 581, 575, 574), (598, 599, 603, 602), (282, 283, 281, 280), (525, 524, 521, 520), (750, 751, 749, 748), (564, 565, 557, 556), (685, 684, 572, 573), (308, 309, 315, 314), (362, 363, 359, 358), (620, 621, 625, 624), (658, 659, 663, 662), (528, 529, 524, 525), (400, 401, 405, 404), (296, 297, 299, 298), (434, 435, 436, 437), (664, 665, 653, 652), (552, 553, 551, 550), (412, 413, 419, 418), (721, 720, 726, 727), (584, 585, 589, 588), (371, 370, 356, 357), (428, 429, 427, 426), (650, 651, 667, 666), (323, 322, 320, 321), (522, 523, 517, 516), (719, 718, 728, 729), (707, 706, 704, 705), (379, 378, 370, 371), (280, 281, 291, 290), (336, 337, 319, 318), (731, 730, 718, 719), (312, 313, 317, 316), (666, 667, 665, 664), (566, 567, 569, 568), (722, 723, 709, 708), (781, 780, 784, 785), (776, 777, 767, 766), (648, 649, 647, 646), (502, 503, 501, 500), (568, 569, 555, 554), (426, 427, 431, 430), (514, 515, 507, 506), (424, 425, 429, 428), (748, 749, 753, 752), (464, 465, 467, 466), (682, 683, 675, 674), (786, 787, 779, 778), (404, 405, 417, 416), (715, 714, 702, 703), (388, 389, 403, 402), (482, 483, 489, 488), (369, 368, 381, 380), (290, 291, 289, 288), (774, 775, 789, 788), (608, 609, 605, 604), (638, 639, 659, 658), (406, 407, 409, 408), (699, 698, 700, 701), (618, 619, 621, 620), (590, 591, 577, 576), (602, 603, 723, 722), (452, 453, 451, 450), (445, 444, 285, 284), (754, 755, 773, 772), (456, 457, 461, 460), (766, 767, 765, 764), (354, 355, 353, 352), (360, 361, 383, 382), (448, 449, 423, 422), (386, 387, 399, 398), (441, 440, 446, 447), (594, 595, 607, 606), (443, 442, 438, 439), (676, 677, 669, 668), (478, 479, 355, 354), (496, 497, 499, 498), (357, 356, 372, 373), (422, 423, 425, 424), (549, 548, 544, 545), (588, 589, 587, 586), (790, 791, 787, 786), (348, 349, 351, 350), (670, 671, 673, 672), (674, 675, 677, 676), (416, 417, 415, 414), (770, 771, 759, 758), (571, 570, 562, 563), (338, 339, 343, 342), (630, 631, 645, 644), (734, 735, 737, 736), (768, 769, 771, 770), (392, 393, 389, 388), (729, 728, 720, 721), (634, 635, 637, 636), (678, 679, 681, 680), (622, 623, 619, 618), (710, 711, 713, 712), (439, 438, 440, 441), (474, 475, 473, 472), (703, 702, 780, 781), (693, 692, 684, 685), (701, 700, 716, 717), (332, 333, 349, 348), (506, 507, 509, 508), (785, 784, 782, 783), (335, 334, 322, 323), (760, 761, 763, 762), (539, 538, 536, 537), (545, 544, 559, 558), (705, 704, 714, 715), (628, 629, 633, 632), (492, 493, 495, 494), (889, 888, 902, 903), (879, 878, 852, 853), (841, 840, 898, 899), (827, 826, 830, 831), (819, 818, 914, 915), (817, 816, 834, 835), (833, 832, 828, 829), (871, 870, 868, 869), (813, 812, 916, 917), (867, 866, 822, 823), (797, 796, 798, 799), (811, 810, 808, 809), (815, 814, 818, 819), (821, 820, 802, 803), (805, 804, 850, 851), (899, 898, 836, 837), (831, 830, 912, 913), (911, 910, 792, 793), (873, 872, 856, 857), (66, 841, 899, 837, 833, 829, 847, 845, 843, 839, 811, 809, 817, 835, 825, 821, 803, 801, 33, 436, 435, 433, 431, 427, 429, 425, 423, 449, 451, 453, 455, 461, 457, 459, 463, 467, 465, 469, 471, 473, 475, 477, 347, 345, 343, 339, 341, 351, 349, 333, 327, 320, 34), (795, 794, 860, 861), (905, 904, 874, 875), (915, 914, 848, 849), (799, 798, 894, 895), (881, 880, 908, 909), (861, 860, 884, 885), (893, 892, 886, 887), (801, 800, 866, 867), (891, 890, 892, 893), (857, 856, 858, 859), (917, 916, 918, 919), (907, 906, 876, 877), (897, 896, 872, 873), (909, 908, 796, 797), (843, 842, 838, 839), (809, 808, 816, 817), (863, 862, 864, 865), (883, 882, 896, 897), (913, 912, 840, 841), (837, 836, 832, 833), (847, 846, 844, 845), (851, 850, 812, 813), (829, 828, 846, 847), (793, 792, 794, 795), (885, 884, 880, 881), (853, 852, 854, 855), (849, 848, 826, 827), (919, 918, 814, 815), (911, 793, 795, 861, 885, 881, 909, 797, 799, 895, 905, 875, 889, 903, 901, 891, 206, 174, 698, 713, 711, 725, 709, 723, 603, 599, 597, 607, 595, 605, 609, 601, 593, 583, 575, 581, 579, 577, 591, 587, 589, 585, 555, 569, 567, 551, 553, 557, 565, 559, 544, 173, 855), (875, 874, 888, 889), (823, 822, 806, 807), (825, 824, 820, 821), (903, 902, 900, 901), (807, 806, 804, 805), (140, 854, 852, 878, 876, 906, 864, 862, 868, 870, 858, 856, 872, 896, 882, 886, 892, 890, 207, 208), (839, 838, 810, 811), (895, 894, 904, 905), (835, 834, 824, 825), (887, 886, 882, 883), (901, 900, 890, 891), (855, 854, 910, 911), (67, 840, 912, 830, 826, 848, 914, 818, 814, 918, 916, 812, 850, 804, 806, 822, 866, 800, 0, 68), (845, 844, 842, 843), (803, 802, 800, 801), (877, 876, 878, 879), (859, 858, 870, 871), (865, 864, 906, 907), (869, 868, 862, 863)])
me_circle_007.use_remesh_preserve_volume = False
me_circle_007.use_remesh_preserve_attributes = False
me_circle_007.use_mirror_vertex_groups = False
me_circle_007.update()
me_cube_005 = bpy.data.meshes.new('Cube.005')
me_cube_005.from_pydata([(-1.0, -1.0, -1.0), (-1.0, -1.0, 1.0), (-1.0, 1.0, -1.0), (-1.0, 1.0, 1.0), (1.0, -1.0, -1.0), (1.0, -1.0, 1.0), (1.0, 1.0, -1.0), (1.0, 1.0, 1.0), (-1.0, -16.0, -1.0), (-1.0, -16.0, 1.0), (1.0, -16.0, 1.0), (1.0, -16.0, -1.0), (-1.0, 1.0, -16.0), (-1.0, -1.0, -16.0), (1.0, 1.0, -16.0), (1.0, -1.0, -16.0), (-1.0, -1.0, 16.0), (-1.0, 1.0, 16.0), (1.0, 1.0, 16.0), (1.0, -1.0, 16.0), (-1.0, 16.0, 1.0), (-1.0, 16.0, -1.0), (1.0, 16.0, -1.0), (1.0, 16.0, 1.0)], [], [(0, 1, 3, 2), (7, 6, 22, 23), (6, 7, 5, 4), (5, 1, 9, 10), (2, 6, 14, 12), (5, 7, 18, 19), (11, 10, 9, 8), (4, 5, 10, 11), (1, 0, 8, 9), (0, 4, 11, 8), (12, 14, 15, 13), (0, 2, 12, 13), (6, 4, 15, 14), (4, 0, 13, 15), (18, 17, 16, 19), (3, 1, 16, 17), (1, 5, 19, 16), (7, 3, 17, 18), (21, 20, 23, 22), (6, 2, 21, 22), (3, 7, 23, 20), (2, 3, 20, 21)])
me_cube_005.use_remesh_preserve_volume = False
me_cube_005.use_remesh_preserve_attributes = False
me_cube_005.use_mirror_vertex_groups = False
me_cube_005.update()
me_cube_004 = bpy.data.meshes.new('Cube.004')
me_cube_004.from_pydata([(-1.0, -1.0, -1.0), (-1.0, -1.0, 1.0), (-1.0, 1.0, -1.0), (-1.0, 1.0, 1.0), (1.0, -1.0, -1.0), (1.0, -1.0, 1.0), (1.0, 1.0, -1.0), (1.0, 1.0, 1.0), (-1.0, -16.0, -1.0), (-1.0, -16.0, 1.0), (1.0, -16.0, 1.0), (1.0, -16.0, -1.0), (-1.0, 1.0, -16.0), (-1.0, -1.0, -16.0), (1.0, 1.0, -16.0), (1.0, -1.0, -16.0), (-1.0, -1.0, 16.0), (-1.0, 1.0, 16.0), (1.0, 1.0, 16.0), (1.0, -1.0, 16.0), (-1.0, 16.0, 1.0), (-1.0, 16.0, -1.0), (1.0, 16.0, -1.0), (1.0, 16.0, 1.0)], [], [(0, 1, 3, 2), (7, 6, 22, 23), (6, 7, 5, 4), (5, 1, 9, 10), (2, 6, 14, 12), (5, 7, 18, 19), (11, 10, 9, 8), (4, 5, 10, 11), (1, 0, 8, 9), (0, 4, 11, 8), (12, 14, 15, 13), (0, 2, 12, 13), (6, 4, 15, 14), (4, 0, 13, 15), (18, 17, 16, 19), (3, 1, 16, 17), (1, 5, 19, 16), (7, 3, 17, 18), (21, 20, 23, 22), (6, 2, 21, 22), (3, 7, 23, 20), (2, 3, 20, 21)])
me_cube_004.use_remesh_preserve_volume = False
me_cube_004.use_remesh_preserve_attributes = False
me_cube_004.use_mirror_vertex_groups = False
me_cube_004.update()
me_circle_004 = bpy.data.meshes.new('Circle.004')
me_circle_004.from_pydata([(1.0, 1.0, 3.815e-06), (0.902, 0.9952, 3.815e-06), (0.8049, 0.9808, 3.815e-06), (0.7097, 0.9569, 3.815e-06), (0.6173, 0.9239, 3.815e-06), (0.5286, 0.8819, 3.815e-06), (0.4444, 0.8315, 3.815e-06), (0.3656, 0.773, 3.815e-06), (0.2929, 0.7071, 3.815e-06), (0.227, 0.6344, 3.815e-06), (0.1685, 0.5556, 3.815e-06), (0.1181, 0.4714, 3.815e-06), (0.07612, 0.3827, 3.815e-06), (0.04306, 0.2903, 3.815e-06), (0.01921, 0.1951, 3.815e-06), (0.004815, 0.09802, 3.815e-06), (1.192e-07, 3.555e-08, 3.815e-06), (0.004815, -0.09802, 3.815e-06), (0.01921, -0.1951, 3.815e-06), (0.04306, -0.2903, 3.815e-06), (0.07612, -0.3827, 3.815e-06), (0.1181, -0.4714, 3.815e-06), (0.1685, -0.5556, 3.815e-06), (0.227, -0.6344, 3.815e-06), (0.2929, -0.7071, 3.815e-06), (0.3656, -0.773, 3.815e-06), (0.4444, -0.8315, 3.815e-06), (0.5286, -0.8819, 3.815e-06), (0.6173, -0.9239, 3.815e-06), (0.7097, -0.9569, 3.815e-06), (0.8049, -0.9808, 3.815e-06), (0.902, -0.9952, 3.815e-06), (1.0, -1.0, 3.815e-06), (1.098, -0.9952, 3.815e-06), (1.195, -0.9808, 3.815e-06), (1.29, -0.9569, 3.815e-06), (1.383, -0.9239, 3.815e-06), (1.471, -0.8819, 3.815e-06), (1.556, -0.8315, 3.815e-06), (1.634, -0.773, 3.815e-06), (1.634, 0.773, 3.815e-06), (1.556, 0.8315, 3.815e-06), (1.471, 0.8819, 3.815e-06), (1.383, 0.9239, 3.815e-06), (1.29, 0.9569, 3.815e-06), (1.195, 0.9808, 3.815e-06), (1.098, 0.9952, 3.815e-06), (1.0, 1.294, 3.815e-06), (1.0, -1.294, 3.815e-06), (1.127, -1.288, 3.815e-06), (1.252, -1.269, 3.815e-06), (1.376, -1.238, 3.815e-06), (1.495, -1.196, 3.815e-06), (1.61, -1.141, 3.815e-06), (1.719, -1.076, 3.815e-06), (1.821, -1.0, 3.815e-06), (1.821, 1.0, 3.815e-06), (1.719, 1.076, 3.815e-06), (1.61, 1.141, 3.815e-06), (1.495, 1.196, 3.815e-06), (1.376, 1.238, 3.815e-06), (1.252, 1.269, 3.815e-06), (1.127, 1.288, 3.815e-06), (6.557e-07, 1.294, 3.815e-06), (1.729e-06, -1.294, 3.815e-06), (0.04306, -0.2903, -7.618), (0.01921, -0.1951, -7.653), (1.0, -1.0, -6.209), (0.902, -0.9952, -6.353), (1.098, -0.9952, -6.064), (0.4444, -0.8315, -7.027), (0.3656, -0.773, -7.143), (0.5286, -0.8819, -6.903), (0.6173, -0.9239, -6.772), (0.01921, 0.1951, -7.653), (0.04306, 0.2903, -7.618), (0.902, 0.9952, -6.353), (0.004816, -0.09802, -7.674), (0.4444, 0.8315, -7.027), (0.5286, 0.8819, -6.903), (0.6173, 0.9239, -6.772), (0.8049, -0.9808, -6.496), (2.384e-07, 3.555e-08, -7.681), (0.7097, 0.9569, -6.636), (1.252, -1.269, -5.837), (1.376, -1.238, -5.656), (1.495, -1.196, -5.48), (1.127, -1.288, -6.022), (1.719, -1.076, -5.15), (1.0, -1.294, -6.209), (1.848e-06, -1.294, -7.681), (8.345e-07, 1.294, -7.681), (1.61, -1.141, -5.311), (1.821, -1.0, -5.0), (1.634, -0.773, -5.275), (1.556, -0.8315, -5.391), (1.471, -0.8819, -5.515), (0.1685, -0.5556, -7.433), (0.1181, -0.4714, -7.507), (0.1685, 0.5556, -7.433), (0.227, 0.6344, -7.347), (0.1181, 0.4714, -7.507), (0.2929, 0.7071, -7.25), (0.7097, -0.9569, -6.636), (0.004816, 0.09802, -7.674), (0.8049, 0.9808, -6.496), (0.227, -0.6344, -7.347), (1.29, -0.9569, -5.781), (0.07612, -0.3827, -7.569), (1.195, -0.9808, -5.921), (0.3656, 0.773, -7.143), (0.07612, 0.3827, -7.569), (0.2929, -0.7071, -7.25), (1.383, -0.9239, -5.645), (1.471, 0.8819, -5.515), (1.556, 0.8315, -5.391), (1.0, 1.0, -6.209), (1.383, 0.9239, -5.645), (1.634, 0.773, -5.275), (1.376, 1.238, -5.656), (1.252, 1.269, -5.837), (1.495, 1.196, -5.48), (1.61, 1.141, -5.311), (1.821, 1.0, -5.0), (1.0, 1.294, -6.209), (1.127, 1.288, -6.022), (1.719, 1.076, -5.15), (1.195, 0.9808, -5.921), (1.098, 0.9952, -6.064), (1.29, 0.9569, -5.781)], [], [(26, 70, 71, 25), (13, 75, 111, 12), (27, 72, 70, 26), (14, 74, 75, 13), (1, 76, 116, 0), (28, 73, 72, 27), (15, 104, 74, 14), (2, 105, 76, 1), (29, 103, 73, 28), (16, 82, 104, 15), (3, 83, 105, 2), (30, 81, 103, 29), (17, 77, 82, 16), (4, 80, 83, 3), (31, 68, 81, 30), (41, 115, 118, 40), (18, 66, 77, 17), (5, 79, 80, 4), (32, 67, 68, 31), (42, 114, 115, 41), (19, 65, 66, 18), (6, 78, 79, 5), (33, 69, 67, 32), (43, 117, 114, 42), (20, 108, 65, 19), (7, 110, 78, 6), (34, 109, 69, 33), (44, 129, 117, 43), (21, 98, 108, 20), (8, 102, 110, 7), (35, 107, 109, 34), (45, 127, 129, 44), (22, 97, 98, 21), (9, 100, 102, 8), (36, 113, 107, 35), (46, 128, 127, 45), (23, 106, 97, 22), (10, 99, 100, 9), (37, 96, 113, 36), (0, 116, 128, 46), (24, 112, 106, 23), (11, 101, 99, 10), (38, 95, 96, 37), (25, 71, 112, 24), (12, 111, 101, 11), (39, 94, 95, 38), (38, 54, 55, 39), (37, 53, 54, 38), (36, 52, 53, 37), (35, 51, 52, 36), (34, 50, 51, 35), (33, 49, 50, 34), (32, 48, 49, 33), (46, 62, 47, 0), (45, 61, 62, 46), (44, 60, 61, 45), (43, 59, 60, 44), (42, 58, 59, 43), (41, 57, 58, 42), (40, 56, 57, 41), (59, 121, 119, 60), (50, 84, 85, 51), (60, 119, 120, 61), (51, 85, 86, 52), (61, 120, 125, 62), (52, 86, 92, 53), (62, 125, 124, 47), (53, 92, 88, 54), (54, 88, 93, 55), (56, 123, 126, 57), (57, 126, 122, 58), (48, 89, 87, 49), (58, 122, 121, 59), (49, 87, 84, 50), (2, 1, 0, 47, 63, 64, 48, 32, 31, 30, 29, 28, 27, 26, 25, 24, 23, 22, 21, 20, 19, 18, 17, 16, 15, 14, 13, 12, 11, 10, 9, 8, 7, 6, 5, 4, 3), (40, 118, 123, 56), (89, 90, 91, 124, 125, 120, 119, 121, 122, 126, 123, 118, 115, 114, 117, 129, 127, 128, 116, 76, 105, 83, 80, 79, 78, 110, 102, 100, 99, 101, 111, 75, 74, 104, 82, 77, 66, 65, 108, 98, 97, 106, 112, 71, 70, 72, 73, 103, 81, 68, 67, 69, 109, 107, 113, 96, 95, 94, 93, 88, 92, 86, 85, 84, 87), (124, 91, 63, 47), (90, 89, 48, 64), (91, 90, 64, 63), (93, 94, 39, 55)])
me_circle_004.use_remesh_preserve_volume = False
me_circle_004.use_remesh_preserve_attributes = False
me_circle_004.use_mirror_vertex_groups = False
me_circle_004.update()
me_cube = bpy.data.meshes.new('Cube')
me_cube.from_pydata([(7.5, -2.6, 40.2), (7.5, -2.6, 46.0), (7.5, 10.4, 40.2), (7.5, 10.4, 46.0), (13.7, -2.6, 40.2), (13.7, -2.6, 46.0), (13.7, 10.4, 40.2), (13.7, 10.4, 46.0), (7.5, -3.4, 40.2), (7.5, -3.4, 46.0), (13.7, -3.4, 46.0), (13.7, -3.4, 40.2), (7.5, 11.2, 46.0), (7.5, 11.2, 40.2), (13.7, 11.2, 40.2), (13.7, 11.2, 46.0), (7.5, -2.6, 36.0), (7.5, 10.4, 36.0), (13.7, -2.6, 39.3), (13.7, 10.4, 39.3), (7.5, -3.4, 36.0), (13.7, -3.4, 39.3), (7.5, 11.2, 36.0), (13.7, 11.2, 39.3)], [], [(16, 0, 2, 17), (5, 1, 9, 10), (11, 10, 9, 8), (4, 5, 10, 11), (13, 14, 23, 22), (13, 12, 15, 14), (3, 7, 15, 12), (7, 6, 14, 15), (6, 7, 3, 2), (12, 13, 2, 3), (5, 4, 0, 1), (9, 1, 0, 8), (19, 17, 22, 23), (16, 18, 21, 20), (8, 0, 16, 20), (6, 2, 0, 4), (2, 13, 22, 17), (4, 11, 21, 18), (14, 6, 19, 23), (11, 8, 20, 21), (4, 18, 19, 6), (19, 18, 16, 17)])
me_cube.use_remesh_preserve_volume = False
me_cube.use_remesh_preserve_attributes = False
me_cube.use_mirror_vertex_groups = False
me_cube.update()
me_plane_001 = bpy.data.meshes.new('Plane.001')
me_plane_001.from_pydata([(-0.0232, -0.7137, -6.106), (-0.0232, -0.712, -6.321), (-0.0232, -0.7187, -5.9), (-0.0232, -0.7268, -5.71), (-0.0232, -0.7378, -5.543), (-0.0232, -0.7511, -5.406), (-0.0232, -0.7663, -5.305), (-0.0232, -0.7828, -5.242), (-0.0232, -0.8, -5.221), (-0.0232, -0.8172, -5.242), (-0.0232, -0.8337, -5.305), (-0.0232, -0.8489, -5.406), (-0.0232, -0.8622, -5.543), (-0.0232, -0.8732, -5.71), (-0.0232, -0.8813, -5.9), (-0.0232, -0.8863, -6.106), (-0.0232, -0.888, -6.321), (-0.0232, -0.8863, -6.536), (-0.0232, -0.8813, -6.742), (-0.0232, -0.8732, -6.932), (-0.0232, -0.8622, -7.099), (-0.0232, -0.8489, -7.236), (-0.0232, -0.8337, -7.337), (-0.0232, -0.8172, -7.4), (-0.0232, -0.8, -7.421), (-0.0232, -0.7828, -7.4), (-0.0232, -0.7663, -7.337), (-0.0232, -0.7511, -7.236), (-0.0232, -0.7378, -7.099), (-0.0232, -0.7268, -6.932), (-0.0232, -0.7187, -6.742), (-0.0232, -0.7137, -6.536), (-0.0232, 0.8863, -6.106), (-0.0232, 0.888, -6.321), (-0.0232, 0.8813, -5.9), (-0.0232, 0.8732, -5.71), (-0.0232, 0.8622, -5.543), (-0.0232, 0.8489, -5.406), (-0.0232, 0.8337, -5.305), (-0.0232, 0.8172, -5.242), (-0.0232, 0.8, -5.221), (-0.0232, 0.7828, -5.242), (-0.0232, 0.7663, -5.305), (-0.0232, 0.7511, -5.406), (-0.0232, 0.7378, -5.543), (-0.0232, 0.7268, -5.71), (-0.0232, 0.7187, -5.9), (-0.0232, 0.7137, -6.106), (-0.0232, 0.712, -6.321), (-0.0232, 0.7137, -6.536), (-0.0232, 0.7187, -6.742), (-0.0232, 0.7268, -6.932), (-0.0232, 0.7378, -7.099), (-0.0232, 0.7511, -7.236), (-0.0232, 0.7663, -7.337), (-0.0232, 0.7828, -7.4), (-0.0232, 0.8, -7.421), (-0.0232, 0.8172, -7.4), (-0.0232, 0.8337, -7.337), (-0.0232, 0.8489, -7.236), (-0.0232, 0.8622, -7.099), (-0.0232, 0.8732, -6.932), (-0.0232, 0.8813, -6.742), (-0.0232, 0.8863, -6.536), (-1.623, -0.9, -12.01), (-0.2627, -1.0, -12.01), (-1.623, 0.9, -12.01), (-0.2627, 1.0, -12.01), (-0.2627, -1.0, 33.99), (-0.2627, 1.0, 33.99), (-1.623, 0.8001, -12.01), (-1.623, -0.8001, -12.01), (-0.2627, -0.6001, -12.01), (-0.2627, 0.6001, -12.01), (-0.2627, -0.6001, 33.99), (-0.2627, 0.6001, 33.99), (-0.02273, 0.6001, -12.01), (-0.02273, 1.0, -4.008), (-0.02273, 0.6001, 33.99), (-0.02273, 1.0, 33.99), (-0.02273, -1.0, -4.008), (-0.02273, -1.0, 33.99), (-0.02273, -0.6001, -12.01), (-0.02273, -0.6001, 33.99), (-1.623, -0.8001, -17.01), (-1.623, -0.9, -17.01), (-0.2627, -1.0, -17.01), (0.6573, 0.88, -17.01), (-0.2627, 1.0, -17.01), (-1.623, 0.9, -17.01), (-1.623, 0.8001, -17.01), (0.6573, 0.8001, -17.01), (-0.02273, 0.8001, -17.01), (-0.02273, 1.0, -17.01), (-0.02273, -1.0, -17.01), (-0.02273, -0.8001, -17.01), (-0.2627, 1.0, 28.99), (-0.2627, 0.6001, 23.99), (-0.02273, 1.0, 28.99), (-0.02273, 0.6001, 23.99), (-0.2627, -1.0, 28.99), (-0.2627, -0.6001, 23.99), (-0.02273, -1.0, 28.99), (-0.02273, 0.8, 23.99), (-0.483, -0.742, -12.01), (-0.483, -0.742, -17.01), (-0.5588, 0.6002, -12.01), (-0.5588, 0.6002, -17.01), (-0.4627, -0.744, -12.01), (-0.4627, -0.744, -17.01), (-0.5363, 0.7135, -12.01), (-0.5363, 0.7135, -17.01), (-0.5492, 0.6978, -12.01), (-0.5492, 0.6978, -17.01), (-0.3763, 0.6978, -12.01), (-0.3763, 0.6978, -17.01), (-0.3892, 0.7135, -12.01), (-0.3892, 0.7135, -17.01), (-0.4424, 0.742, -12.01), (-0.4424, 0.742, -17.01), (-0.483, 0.742, -12.01), (-0.483, 0.742, -17.01), (-0.4229, 0.7361, -12.01), (-0.4229, 0.7361, -17.01), (-0.5025, 0.7361, -12.01), (-0.5025, 0.7361, -17.01), (-0.4049, 0.7265, -12.01), (-0.4049, 0.7265, -17.01), (-0.5588, 0.6798, -12.01), (-0.5588, 0.6798, -17.01), (-0.5492, -0.6978, -12.01), (-0.5492, -0.6978, -17.01), (-0.5667, -0.64, -12.01), (-0.5667, -0.64, -17.01), (-0.5205, 0.7265, -12.01), (-0.5205, 0.7265, -17.01), (-0.4627, 0.744, -12.01), (-0.4627, 0.744, -17.01), (-0.5363, -0.7135, -12.01), (-0.5363, -0.7135, -17.01), (-0.5647, 0.6603, -12.01), (-0.5647, 0.6603, -17.01), (-0.5588, -0.6798, -12.01), (-0.5588, -0.6798, -17.01), (-0.5647, -0.6197, -12.01), (-0.5647, -0.6197, -17.01), (-0.5647, -0.6603, -12.01), (-0.5647, -0.6603, -17.01), (-0.5667, 0.64, -12.01), (-0.5667, 0.64, -17.01), (-0.5205, -0.7265, -12.01), (-0.5205, -0.7265, -17.01), (-0.3666, -0.6798, -12.01), (-0.3666, -0.6798, -17.01), (-0.3763, -0.6978, -12.01), (-0.3763, -0.6978, -17.01), (-0.4627, 0.536, -12.01), (-0.4627, 0.536, -17.01), (-0.5363, 0.5665, -12.01), (-0.5363, 0.5665, -17.01), (-0.483, 0.538, -12.01), (-0.483, 0.538, -17.01), (-0.3892, 0.5665, -12.01), (-0.3892, 0.5665, -17.01), (-0.3763, 0.5822, -12.01), (-0.3763, 0.5822, -17.01), (-0.5025, -0.5439, -12.01), (-0.5025, -0.5439, -17.01), (-0.3666, -0.6002, -12.01), (-0.3666, -0.6002, -17.01), (-0.483, -0.538, -12.01), (-0.483, -0.538, -17.01), (-0.3763, -0.5822, -12.01), (-0.3763, -0.5822, -17.01), (-0.5025, 0.5439, -12.01), (-0.5025, 0.5439, -17.01), (-0.3892, -0.7135, -12.01), (-0.3892, -0.7135, -17.01), (-0.5647, 0.6197, -12.01), (-0.5647, 0.6197, -17.01), (-0.5492, 0.5822, -12.01), (-0.5492, 0.5822, -17.01), (-0.4049, -0.7265, -12.01), (-0.4049, -0.7265, -17.01), (-0.4424, 0.538, -12.01), (-0.4424, 0.538, -17.01), (-0.3587, -0.64, -12.01), (-0.3587, -0.64, -17.01), (-0.3607, -0.6603, -12.01), (-0.3607, -0.6603, -17.01), (-0.4229, 0.5439, -12.01), (-0.4229, 0.5439, -17.01), (-0.5025, -0.7361, -12.01), (-0.5025, -0.7361, -17.01), (-0.4424, -0.742, -12.01), (-0.4424, -0.742, -17.01), (-0.3666, 0.6002, -12.01), (-0.3666, 0.6002, -17.01), (-0.3892, -0.5665, -12.01), (-0.3892, -0.5665, -17.01), (-0.4627, -0.536, -12.01), (-0.4627, -0.536, -17.01), (-0.5205, 0.5535, -12.01), (-0.5205, 0.5535, -17.01), (-0.4229, -0.7361, -12.01), (-0.4229, -0.7361, -17.01), (-0.4049, 0.5535, -12.01), (-0.4049, 0.5535, -17.01), (-0.3607, -0.6197, -12.01), (-0.3607, -0.6197, -17.01), (-0.5205, -0.5535, -12.01), (-0.5205, -0.5535, -17.01), (-0.3607, 0.6197, -12.01), (-0.3607, 0.6197, -17.01), (-0.3607, 0.6603, -12.01), (-0.3607, 0.6603, -17.01), (-0.3666, 0.6798, -12.01), (-0.3666, 0.6798, -17.01), (-0.5492, -0.5822, -12.01), (-0.5492, -0.5822, -17.01), (-0.5363, -0.5665, -12.01), (-0.5363, -0.5665, -17.01), (-0.4424, -0.538, -12.01), (-0.4424, -0.538, -17.01), (-0.5588, -0.6002, -12.01), (-0.5588, -0.6002, -17.01), (-0.3587, 0.64, -12.01), (-0.3587, 0.64, -17.01), (-0.4229, -0.5439, -12.01), (-0.4229, -0.5439, -17.01), (-0.4049, -0.5535, -12.01), (-0.4049, -0.5535, -17.01), (-1.623, -0.8001, -18.01), (-1.623, -0.9, -18.01), (-0.2627, -1.0, -18.01), (-0.2627, 0.8001, -18.01), (-0.2627, 1.0, -18.01), (-1.623, 0.9, -18.01), (-1.623, 0.8001, -18.01), (-0.2627, -0.8001, -18.01), (-0.02273, 0.8001, -18.01), (-0.02273, 1.0, -18.01), (-0.02273, -1.0, -18.01), (-0.02273, -0.8001, -18.01), (-0.5588, 0.6002, -18.01), (-0.5647, 0.6197, -18.01), (-0.4627, -0.744, -18.01), (-0.483, -0.742, -18.01), (-0.5492, 0.6978, -18.01), (-0.5363, 0.7135, -18.01), (-0.3892, 0.7135, -18.01), (-0.3763, 0.6978, -18.01), (-0.4424, 0.742, -18.01), (-0.4229, 0.7361, -18.01), (-0.5025, 0.7361, -18.01), (-0.483, 0.742, -18.01), (-0.4049, 0.7265, -18.01), (-0.5588, 0.6798, -18.01), (-0.5667, -0.64, -18.01), (-0.5647, -0.6197, -18.01), (-0.5205, 0.7265, -18.01), (-0.4627, 0.744, -18.01), (-0.5363, -0.7135, -18.01), (-0.5492, -0.6978, -18.01), (-0.5588, -0.6798, -18.01), (-0.5647, 0.6603, -18.01), (-0.5647, -0.6603, -18.01), (-0.5667, 0.64, -18.01), (-0.3666, -0.6798, -18.01), (-0.3763, -0.6978, -18.01), (-0.4627, 0.536, -18.01), (-0.483, 0.538, -18.01), (-0.5363, 0.5665, -18.01), (-0.5492, 0.5822, -18.01), (-0.3763, 0.5822, -18.01), (-0.3892, 0.5665, -18.01), (-0.5025, -0.5439, -18.01), (-0.483, -0.538, -18.01), (-0.3763, -0.5822, -18.01), (-0.3666, -0.6002, -18.01), (-0.3892, -0.7135, -18.01), (-0.4049, -0.7265, -18.01), (-0.5025, 0.5439, -18.01), (-0.5205, 0.5535, -18.01), (-0.4424, 0.538, -18.01), (-0.3587, -0.64, -18.01), (-0.3607, -0.6603, -18.01), (-0.4229, 0.5439, -18.01), (-0.4424, -0.742, -18.01), (-0.5025, -0.7361, -18.01), (-0.5205, -0.7265, -18.01), (-0.3666, 0.6002, -18.01), (-0.4627, -0.536, -18.01), (-0.3892, -0.5665, -18.01), (-0.4229, -0.7361, -18.01), (-0.4049, 0.5535, -18.01), (-0.3607, -0.6197, -18.01), (-0.5205, -0.5535, -18.01), (-0.3607, 0.6603, -18.01), (-0.3587, 0.64, -18.01), (-0.3666, 0.6798, -18.01), (-0.5492, -0.5822, -18.01), (-0.5363, -0.5665, -18.01), (-0.4424, -0.538, -18.01), (-0.5588, -0.6002, -18.01), (-0.3607, 0.6197, -18.01), (-0.4049, -0.5535, -18.01), (-0.4229, -0.5439, -18.01), (0.6573, -0.88, -17.01), (0.6573, -0.8001, -17.01), (0.6573, 0.8001, -18.01), (0.6573, 0.88, -18.01), (0.6573, -0.88, -18.01), (0.6573, -0.8001, -18.01), (-0.3427, -0.9, -12.01), (-0.3427, -0.9, -17.01), (-0.3427, -0.9, -18.01), (-0.3427, -0.8001, -18.01), (-0.3427, 0.9, -12.01), (-0.3427, 0.9, -17.01), (-0.3427, 0.9, -18.01), (-0.3427, 0.8001, -18.01), (0.05727, 0.88, -18.01), (0.05727, 0.88, -17.01), (0.05727, -0.8001, -18.01), (0.05727, -0.88, -18.01), (0.05727, -0.88, -17.01), (0.05727, -0.8001, -17.01), (0.05727, 0.8001, -18.01), (0.05727, 0.8001, -17.01), (0.5773, 0.88, -17.01), (0.5773, -0.8001, -18.01), (0.5773, 0.8001, -18.01), (0.5773, 0.88, -18.01), (0.5773, -0.88, -18.01), (0.5773, -0.88, -17.01), (0.5773, -0.8001, -17.01), (0.5773, 0.8001, -17.01), (-0.02273, 0.8001, -4.008), (-0.02273, -0.8001, -4.008), (0.5773, 0.88, -4.008), (0.6573, 0.88, -4.008), (0.6573, 0.8001, -4.008), (0.6573, -0.88, -4.008), (0.6573, -0.8001, -4.008), (0.05727, -0.88, -4.008), (0.05727, -0.8001, -4.008), (0.05727, 0.8001, -4.008), (0.05727, 0.88, -4.008), (0.5773, -0.88, -4.008), (0.5773, -0.8001, -4.008), (0.5773, 0.8001, -4.008), (-0.2627, 1.0, -13.21), (-0.02273, 1.0, -5.208), (-1.623, 0.9, -13.21), (-1.623, -0.8001, -13.21), (-1.623, -0.9, -13.21), (-1.623, 0.8001, -13.21), (-0.02273, -1.0, -5.208), (-0.2627, -1.0, -13.21), (-0.3427, -0.9, -13.21), (-0.3427, 0.9, -13.21), (0.05727, -0.88, -5.208), (0.5773, -0.88, -5.208), (0.6573, -0.88, -5.208), (0.5773, 0.88, -5.208), (0.6573, 0.88, -5.208), (0.6573, 0.8001, -8.208), (0.6573, -0.8001, -8.208), (0.05727, 0.88, -5.208), (0.8173, -0.8001, -4.008), (0.8173, 0.8001, -4.008), (0.8973, -0.8001, -5.208), (0.8973, 0.8001, -5.208), (0.8973, -0.8001, -4.008), (0.8973, 0.8001, -4.008), (0.8173, -0.7201, -3.008), (0.8173, 0.7201, -3.008), (0.8973, -0.7201, -3.008), (0.8973, 0.7201, -3.008), (-0.2627, 0.4401, -12.01), (-0.02273, 0.4401, -12.01), (-0.02273, 0.6401, -17.01), (0.05727, 0.6401, -17.01), (0.5773, 0.6401, -17.01), (0.6573, 0.6401, -4.008), (0.5773, 0.6401, -4.008), (0.8173, 0.6401, -4.008), (0.8173, 0.6401, -3.008), (0.8973, 0.6401, -3.008), (-0.2627, -0.4401, -12.01), (-0.02273, -0.4401, -12.01), (-0.02273, -0.6401, -17.01), (0.05727, -0.6401, -17.01), (0.5773, -0.6401, -17.01), (0.6573, -0.6401, -4.008), (0.5773, -0.6401, -4.008), (0.8173, -0.6401, -4.008), (0.8173, -0.6401, -3.008), (0.8973, -0.6401, -3.008), (0.6573, 0.6401, -3.008), (0.6573, 0.7201, -3.008), (0.6573, -0.7201, -3.008), (0.5773, -0.7201, -3.008), (0.5773, 0.7201, -3.008), (0.5773, 0.6401, -3.008), (0.6573, -0.6401, -3.008), (0.5773, -0.6401, -3.008), (-0.2627, -0.6001, -4.008), (-0.02273, -0.6001, -4.008), (-0.2627, -1.0, -4.008), (-0.2627, 1.0, -4.008), (-0.2627, 0.6001, -4.008), (-0.02273, 0.6001, -4.008), (-0.2627, 0.8622, -7.161), (-0.2627, 0.8489, -7.298), (-0.2627, 0.8172, -7.462), (-0.2627, 0.8337, -7.399), (-0.2627, 0.8, -7.483), (-0.2627, 0.7511, -7.298), (-0.2627, 0.7663, -7.399), (-0.2627, 0.7828, -7.462), (-0.2627, 0.7378, -7.161), (-0.2627, -0.7511, -7.298), (-0.2627, -0.7828, -7.462), (-0.2627, -0.7663, -7.399), (-0.2627, -0.8, -7.483), (-0.2627, -0.8172, -7.462), (-0.2627, -0.8337, -7.399), (-0.2627, -0.8489, -7.298), (-0.2627, -0.8622, -7.161), (-0.2627, 0.888, -6.383), (-0.2627, 0.8863, -6.598), (-0.2627, 0.8813, -6.804), (-0.2627, 0.8732, -6.994), (-0.2627, 0.712, -6.383), (-0.2627, 0.7137, -6.598), (-0.2627, 0.7187, -6.804), (-0.2627, 0.7268, -6.994), (-0.2627, -0.712, -6.383), (-0.2627, -0.7137, -6.598), (-0.2627, -0.7187, -6.804), (-0.2627, -0.7268, -6.994), (-0.2627, -0.7378, -7.161), (-0.2627, -0.888, -6.383), (-0.2627, -0.8863, -6.598), (-0.2627, -0.8813, -6.804), (-0.2627, -0.8732, -6.994), (-0.2627, 0.8813, -5.962), (-0.2627, 0.8863, -6.168), (-0.2627, 0.8732, -5.772), (-0.2627, 0.8622, -5.605), (-0.2627, 0.7378, -5.605), (-0.2627, 0.7268, -5.772), (-0.2627, 0.7187, -5.962), (-0.2627, 0.7137, -6.168), (-0.2627, -0.7137, -6.168), (-0.2627, -0.7187, -5.962), (-0.2627, -0.7268, -5.772), (-0.2627, -0.7378, -5.605), (-0.2627, -0.8622, -5.605), (-0.2627, -0.8732, -5.772), (-0.2627, -0.8813, -5.962), (-0.2627, -0.8863, -6.168), (-0.2627, 0.8489, -5.468), (-0.2627, 0.7511, -5.468), (-0.2627, -0.7511, -5.468), (-0.2627, -0.8489, -5.468), (-0.2627, 0.8337, -5.367), (-0.2627, -0.7663, -5.367), (-0.2627, 0.8172, -5.304), (-0.2627, 0.7663, -5.367), (-0.2627, -0.7828, -5.304), (-0.2627, -0.8337, -5.367), (-0.2627, 0.7828, -5.304), (-0.2627, -0.8172, -5.304), (-0.2627, 0.8, -5.283), (-0.2627, -0.8, -5.283), (-0.2627, 0.8489, 30.58), (-0.02273, 0.8489, 30.58), (-0.2627, 0.8622, 30.71), (-0.02273, 0.8622, 30.71), (-0.2627, 0.8337, 30.48), (-0.02273, 0.8337, 30.48), (-0.2627, 0.8172, 30.41), (-0.02273, 0.8172, 30.41), (-0.2627, 0.8, 30.39), (-0.02273, 0.8, 30.39), (-0.2627, 0.7828, 30.41), (-0.02273, 0.7828, 30.41), (-0.2627, 0.7378, 30.71), (-0.02273, 0.7378, 30.71), (-0.2627, 0.7511, 30.58), (-0.02273, 0.7511, 30.58), (-0.2627, 0.7663, 30.48), (-0.02273, 0.7663, 30.48), (-0.2627, 0.7268, 30.88), (-0.02273, 0.7268, 30.88), (-0.2627, -0.7511, 30.58), (-0.02273, -0.7511, 30.58), (-0.2627, -0.7378, 30.71), (-0.02273, -0.7378, 30.71), (-0.2627, -0.7828, 30.41), (-0.02273, -0.7828, 30.41), (-0.2627, -0.7663, 30.48), (-0.02273, -0.7663, 30.48), (-0.2627, -0.8, 30.39), (-0.02273, -0.8, 30.39), (-0.2627, -0.8337, 30.48), (-0.02273, -0.8337, 30.48), (-0.2627, -0.8172, 30.41), (-0.02273, -0.8172, 30.41), (-0.2627, -0.8489, 30.58), (-0.02273, -0.8489, 30.58), (-0.2627, -0.8622, 30.71), (-0.02273, -0.8622, 30.71), (-0.2627, 0.888, 31.49), (-0.02273, 0.888, 31.49), (-0.2627, 0.8863, 31.28), (-0.02273, 0.8863, 31.28), (-0.2627, 0.8813, 31.07), (-0.02273, 0.8813, 31.07), (-0.2627, 0.8732, 30.88), (-0.02273, 0.8732, 30.88), (-0.2627, 0.712, 31.49), (-0.02273, 0.712, 31.49), (-0.2627, 0.7137, 31.28), (-0.02273, 0.7137, 31.28), (-0.2627, 0.7187, 31.07), (-0.02273, 0.7187, 31.07), (-0.2627, -0.712, 31.49), (-0.02273, -0.712, 31.49), (-0.2627, -0.7137, 31.28), (-0.02273, -0.7137, 31.28), (-0.2627, -0.7187, 31.07), (-0.02273, -0.7187, 31.07), (-0.2627, -0.7268, 30.88), (-0.02273, -0.7268, 30.88), (-0.2627, -0.8813, 31.07), (-0.02273, -0.8813, 31.07), (-0.2627, -0.8732, 30.88), (-0.02273, -0.8732, 30.88), (-0.2627, -0.888, 31.49), (-0.02273, -0.888, 31.49), (-0.2627, -0.8863, 31.28), (-0.02273, -0.8863, 31.28), (-0.2627, 0.8813, 31.91), (-0.02273, 0.8813, 31.91), (-0.2627, 0.8863, 31.71), (-0.02273, 0.8863, 31.71), (-0.2627, 0.8732, 32.1), (-0.02273, 0.8732, 32.1), (-0.2627, 0.7378, 32.27), (-0.02273, 0.7378, 32.27), (-0.2627, 0.8622, 32.27), (-0.02273, 0.8622, 32.27), (-0.2627, 0.7268, 32.1), (-0.02273, 0.7268, 32.1), (-0.2627, 0.7187, 31.91), (-0.02273, 0.7187, 31.91), (-0.2627, 0.7137, 31.71), (-0.02273, 0.7137, 31.71), (-0.2627, -0.7187, 31.91), (-0.02273, -0.7187, 31.91), (-0.2627, -0.7137, 31.71), (-0.02273, -0.7137, 31.71), (-0.2627, -0.7268, 32.1), (-0.02273, -0.7268, 32.1), (-0.2627, -0.7511, 32.41), (-0.02273, -0.7511, 32.41), (-0.2627, -0.7378, 32.27), (-0.02273, -0.7378, 32.27), (-0.2627, -0.8863, 31.71), (-0.02273, -0.8863, 31.71), (-0.2627, -0.8732, 32.1), (-0.02273, -0.8732, 32.1), (-0.2627, -0.8813, 31.91), (-0.02273, -0.8813, 31.91), (-0.2627, -0.8622, 32.27), (-0.02273, -0.8622, 32.27), (-0.2627, 0.8489, 32.41), (-0.02273, 0.8489, 32.41), (-0.2627, 0.8337, 32.51), (-0.02273, 0.8337, 32.51), (-0.2627, 0.7511, 32.41), (-0.02273, 0.7511, 32.41), (-0.2627, 0.7663, 32.51), (-0.02273, 0.7663, 32.51), (-0.2627, -0.8489, 32.41), (-0.02273, -0.8489, 32.41), (-0.2627, -0.8337, 32.51), (-0.02273, -0.8337, 32.51), (-0.2627, -0.7663, 32.51), (-0.02273, -0.7663, 32.51), (-0.2627, 0.7828, 32.57), (-0.02273, 0.7828, 32.57), (-0.2627, -0.7828, 32.57), (-0.02273, -0.7828, 32.57), (-0.2627, 0.8172, 32.57), (-0.02273, 0.8172, 32.57), (-0.2627, -0.8172, 32.57), (-0.02273, -0.8172, 32.57), (-0.2627, 0.8, 32.59), (-0.02273, 0.8, 32.59), (-0.2627, -0.8, 32.59), (-0.02273, -0.8, 32.59), (-0.2627, -1.0, 23.99), (-0.2627, 1.0, 23.99), (-0.02273, 1.0, 23.99), (-0.02273, -0.6001, 23.99), (-0.02273, -1.0, 23.99), (-0.02273, -0.8, 23.99), (-0.02273, -0.88, -3.008), (-0.02273, -0.88, 23.99), (-0.02273, -0.8, 9.992), (-0.02273, 0.88, -3.008), (-0.02273, -1.0, 9.992), (-0.02273, 1.0, 9.992), (-0.02273, 0.88, 23.99), (-0.02273, 0.8, 9.992), (-0.02273, -0.88, 9.992), (-0.02273, 0.88, 9.992)], [], [(0, 1, 31, 30, 29, 28, 27, 26, 25, 24, 23, 22, 21, 20, 19, 18, 17, 16, 15, 14, 13, 12, 11, 10, 9, 8, 7, 6, 5, 4, 3, 2), (32, 33, 63, 62, 61, 60, 59, 58, 57, 56, 55, 54, 53, 52, 51, 50, 49, 48, 47, 46, 45, 44, 43, 42, 41, 40, 39, 38, 37, 36, 35, 34), (100, 102, 81, 68), (356, 355, 84, 85), (361, 352, 88, 319), (97, 101, 74, 75), (411, 77, 67), (75, 78, 79, 69), (408, 409, 82, 72), (352, 353, 93, 88), (68, 81, 83, 74), (101, 100, 542, 544, 538, 540, 514, 512, 508, 510, 506, 502, 504, 498, 500, 536, 534, 532, 530, 74), (97, 75, 524, 526, 528, 496, 490, 492, 494, 488, 486, 484, 482, 478, 480, 522, 520, 518, 516, 69, 96), (187, 209, 296, 285), (181, 159, 272, 273), (149, 179, 245, 267), (209, 169, 279, 296), (139, 151, 290, 262), (357, 354, 89, 90), (360, 356, 85, 315), (355, 357, 90, 84), (358, 359, 86, 94), (391, 82, 95, 392), (70, 71, 132, 144, 224, 218, 220, 210, 166, 170, 200, 222, 228, 230, 198, 172, 168, 208, 186, 72, 390, 380, 73, 226, 212, 196, 164, 162, 206, 190, 184, 156, 160, 174, 202, 158, 180, 106, 178, 148), (381, 76, 73, 380), (113, 129, 257, 248), (97, 96, 607), (69, 79, 98, 96), (78, 99, 98, 517, 519, 521, 523, 481, 479, 483, 485, 487, 489, 495, 493, 491, 497, 529, 527, 525), (101, 606, 100), (75, 74, 83, 78), (81, 102, 543, 573, 577, 575, 579, 589, 591, 601, 605, 597, 593, 569, 571, 567, 563, 565, 531, 83), (606, 610, 102, 100), (609, 101, 97, 99), (99, 78, 83, 609), (188, 189, 153, 152), (156, 157, 161, 160), (124, 125, 121, 120), (182, 183, 205, 204), (194, 195, 109, 108), (112, 113, 111, 110), (126, 127, 117, 116), (180, 181, 107, 106), (168, 169, 209, 208), (192, 193, 151, 150), (214, 215, 227, 226), (158, 159, 181, 180), (146, 147, 133, 132), (161, 157, 270, 271), (155, 153, 268, 269), (128, 129, 113, 112), (136, 137, 119, 118), (130, 131, 143, 142), (176, 177, 183, 182), (172, 173, 169, 168), (166, 167, 171, 170), (162, 163, 207, 206), (228, 229, 231, 230), (150, 151, 139, 138), (200, 201, 223, 222), (190, 191, 185, 184), (170, 171, 201, 200), (140, 141, 129, 128), (210, 211, 167, 166), (144, 145, 225, 224), (206, 207, 191, 190), (114, 115, 217, 216), (142, 143, 147, 146), (230, 231, 199, 198), (154, 155, 177, 176), (106, 107, 179, 178), (208, 209, 187, 186), (220, 221, 211, 210), (148, 149, 141, 140), (132, 133, 145, 144), (116, 117, 115, 114), (122, 123, 127, 126), (148, 140, 128, 112, 110, 134, 124, 120, 136, 118, 122, 126, 116, 114, 216, 214, 226, 73, 67, 318, 66, 70), (72, 186, 188, 152, 154, 176, 182, 204, 194, 108, 104, 192, 150, 138, 130, 142, 146, 132, 71, 64, 314, 65), (110, 111, 135, 134), (222, 223, 229, 228), (212, 213, 197, 196), (160, 161, 175, 174), (104, 105, 193, 192), (218, 219, 221, 220), (118, 119, 123, 122), (134, 135, 125, 124), (108, 109, 105, 104), (120, 121, 137, 136), (196, 197, 165, 164), (202, 203, 159, 158), (174, 175, 203, 202), (152, 153, 155, 154), (138, 139, 131, 130), (216, 217, 215, 214), (184, 185, 157, 156), (224, 225, 219, 218), (178, 179, 149, 148), (204, 205, 195, 194), (186, 187, 189, 188), (164, 165, 163, 162), (198, 199, 173, 172), (226, 227, 213, 212), (321, 320, 236, 235), (239, 243, 242, 234), (316, 317, 239, 234), (232, 258, 266, 264, 263, 262, 290, 289, 247, 246, 288, 294, 281, 280, 269, 268, 286, 285, 239, 317), (236, 241, 240, 235), (239, 235, 240, 243), (239, 285, 296, 279, 278, 293, 306, 307, 303, 292, 277, 276, 297, 302, 301, 304, 259, 258, 232, 238, 267, 245, 244, 273, 272, 283, 282, 271, 270, 284, 287, 295, 275, 274, 291, 305, 299, 235), (235, 299, 298, 300, 251, 250, 256, 253, 252, 261, 255, 254, 260, 249, 248, 257, 265, 267, 238, 321), (335, 334, 312, 308), (145, 133, 258, 259), (167, 211, 297, 276), (334, 331, 313, 312), (109, 195, 288, 246), (213, 227, 299, 305), (94, 86, 234, 242), (163, 165, 274, 275), (125, 135, 260, 254), (227, 215, 298, 299), (151, 193, 289, 290), (171, 167, 276, 277), (231, 229, 307, 306), (119, 137, 261, 252), (215, 217, 300, 298), (88, 93, 241, 236), (193, 105, 247, 289), (225, 145, 259, 304), (169, 173, 278, 279), (131, 139, 262, 263), (165, 197, 291, 274), (183, 177, 280, 281), (143, 131, 263, 264), (221, 219, 301, 302), (201, 171, 277, 292), (107, 181, 273, 244), (129, 141, 265, 257), (179, 107, 244, 245), (217, 115, 251, 300), (173, 199, 293, 278), (175, 161, 271, 282), (223, 201, 292, 303), (135, 111, 249, 260), (105, 109, 246, 247), (159, 203, 283, 272), (203, 175, 282, 283), (137, 121, 255, 261), (177, 155, 269, 280), (133, 147, 266, 258), (111, 113, 248, 249), (333, 330, 87, 311), (219, 225, 304, 301), (195, 205, 294, 288), (85, 84, 232, 233), (147, 143, 264, 266), (115, 117, 250, 251), (205, 183, 281, 294), (315, 85, 233, 316), (157, 185, 284, 270), (197, 213, 305, 291), (127, 123, 253, 256), (123, 119, 252, 253), (211, 221, 302, 297), (207, 163, 275, 295), (319, 88, 236, 320), (189, 187, 285, 286), (199, 231, 306, 293), (90, 89, 237, 238), (141, 149, 267, 265), (121, 125, 254, 255), (84, 90, 238, 232), (185, 191, 287, 284), (229, 223, 303, 307), (191, 207, 295, 287), (153, 189, 286, 268), (117, 127, 256, 250), (87, 91, 310, 311), (309, 308, 312, 313), (91, 309, 313, 310), (366, 365, 340, 341), (331, 332, 310, 313), (363, 364, 343, 349), (332, 333, 311, 310), (327, 95, 339, 346), (86, 315, 316, 234), (233, 232, 317, 316), (359, 360, 315, 86), (89, 319, 320, 237), (238, 237, 320, 321), (354, 361, 319, 89), (336, 327, 346, 350), (240, 241, 322, 328), (392, 95, 327, 393), (243, 240, 328, 324), (358, 362, 345, 80), (241, 93, 323, 322), (242, 243, 324, 325), (94, 242, 325, 326), (362, 363, 349, 345), (328, 322, 333, 332), (393, 327, 336, 394), (324, 328, 332, 331), (394, 336, 350, 396), (322, 323, 330, 333), (325, 324, 331, 334), (326, 325, 334, 335), (350, 349, 343, 344), (340, 351, 342, 341), (345, 349, 613, 620, 612), (367, 366, 341, 342), (329, 337, 351, 347), (92, 329, 347, 338), (608, 98, 99, 103, 618), (364, 368, 344, 343), (369, 353, 77, 348), (365, 369, 348, 340), (609, 102, 610, 613, 611), (385, 387, 388, 400), (309, 91, 367, 368), (330, 323, 369, 365), (323, 93, 353, 369), (308, 309, 368, 364), (91, 87, 366, 367), (326, 335, 363, 362), (94, 326, 362, 358), (66, 318, 361, 354), (65, 314, 360, 359), (335, 308, 364, 363), (87, 330, 365, 366), (80, 65, 359, 358), (71, 70, 357, 355), (314, 64, 356, 360), (70, 66, 354, 357), (67, 77, 353, 352), (318, 67, 352, 361), (64, 71, 355, 356), (375, 379, 389, 399, 378, 374, 372, 373), (367, 342, 371, 375, 373), (398, 376, 378, 399), (370, 374, 378, 376), (375, 371, 377, 379), (373, 372, 368, 367), (372, 374, 370, 344, 368), (377, 388, 389, 379), (350, 344, 402, 403), (397, 395, 406, 398), (337, 384, 386, 351), (329, 383, 384, 337), (92, 382, 383, 329), (391, 381, 380, 390), (76, 381, 382, 92), (82, 391, 390, 72), (387, 397, 398, 388), (388, 398, 399, 389), (385, 395, 397, 387), (386, 396, 395, 385), (384, 394, 396, 386), (383, 393, 394, 384), (382, 392, 393, 383), (381, 391, 392, 382), (407, 403, 402, 406), (406, 402, 376, 398), (401, 400, 388, 377), (404, 405, 400, 401), (395, 396, 407, 406), (342, 351, 404, 401), (386, 385, 400, 405), (344, 370, 376, 402), (371, 342, 401, 377), (351, 386, 405, 404), (396, 350, 403, 407), (65, 80, 410), (72, 65, 410, 444, 445, 446, 447, 430, 429, 428, 427, 426, 424, 425, 423, 443, 442, 441, 440, 439, 408), (101, 609, 409, 408), (338, 413, 76, 92), (73, 76, 413, 412), (73, 412, 435, 436, 437, 438, 422, 419, 420, 421, 418, 416, 417, 415, 414, 434, 433, 432, 431, 411, 67), (607, 608, 617, 77, 411), (428, 22, 23, 427), (455, 47, 48, 435), (449, 32, 34, 448), (446, 18, 19, 447), (444, 16, 17, 445), (451, 36, 37, 464), (414, 60, 61, 434), (471, 42, 43, 465), (424, 25, 26, 425), (461, 13, 14, 462), (418, 56, 57, 416), (465, 43, 44, 452), (477, 8, 9, 475), (464, 37, 38, 468), (432, 63, 33, 431), (473, 10, 11, 467), (447, 19, 20, 430), (425, 26, 27, 423), (408, 439, 456, 457, 458, 459, 466, 469, 472, 477, 475, 473, 467, 460, 461, 462, 463, 444, 410), (456, 0, 2, 457), (438, 51, 52, 422), (460, 12, 13, 461), (442, 29, 30, 441), (440, 31, 1, 439), (436, 49, 50, 437), (439, 1, 0, 456), (468, 38, 39, 470), (457, 2, 3, 458), (469, 6, 7, 472), (437, 50, 51, 438), (475, 9, 10, 473), (417, 58, 59, 415), (443, 28, 29, 442), (411, 431, 449, 448, 450, 451, 464, 468, 470, 476, 474, 471, 465, 452, 453, 454, 455, 435, 412), (474, 41, 42, 471), (430, 20, 21, 429), (426, 24, 25, 424), (458, 3, 4, 459), (472, 7, 8, 477), (470, 39, 40, 476), (415, 59, 60, 414), (434, 61, 62, 433), (450, 35, 36, 451), (441, 30, 31, 440), (454, 46, 47, 455), (420, 54, 55, 421), (462, 14, 15, 463), (433, 62, 63, 432), (459, 4, 5, 466), (448, 34, 35, 450), (463, 15, 16, 444), (431, 33, 32, 449), (419, 53, 54, 420), (452, 44, 45, 453), (453, 45, 46, 454), (429, 21, 22, 428), (467, 11, 12, 460), (416, 57, 58, 417), (435, 48, 49, 436), (466, 5, 6, 469), (476, 40, 41, 474), (445, 17, 18, 446), (427, 23, 24, 426), (422, 52, 53, 419), (423, 27, 28, 443), (421, 55, 56, 418), (590, 591, 589, 588), (600, 601, 591, 590), (506, 507, 503, 502), (480, 481, 523, 522), (592, 593, 597, 596), (494, 495, 489, 488), (502, 503, 505, 504), (516, 517, 549, 548), (598, 599, 603, 602), (570, 571, 569, 568), (540, 541, 515, 514), (478, 479, 481, 480), (504, 505, 499, 498), (488, 489, 487, 486), (562, 563, 567, 566), (500, 501, 537, 536), (604, 605, 601, 600), (602, 603, 595, 594), (74, 530, 564, 562, 566, 570, 568, 592, 596, 604, 600, 590, 588, 578, 574, 576, 572, 542, 100, 68), (586, 587, 585, 584), (578, 579, 575, 574), (83, 531, 533, 535, 537, 501, 499, 505, 503, 507, 511, 509, 513, 515, 541, 539, 545, 543, 102, 609), (486, 487, 485, 484), (538, 539, 541, 540), (512, 513, 509, 508), (518, 519, 517, 516), (576, 577, 573, 572), (566, 567, 571, 570), (544, 545, 539, 538), (588, 589, 579, 578), (510, 511, 507, 506), (498, 499, 501, 500), (508, 509, 511, 510), (584, 585, 553, 552), (568, 569, 593, 592), (550, 551, 555, 554), (582, 583, 599, 598), (525, 561, 559, 557, 553, 585, 587, 595, 603, 599, 583, 581, 555, 551, 547, 549, 517, 98, 79, 78), (556, 557, 559, 558), (534, 535, 533, 532), (496, 497, 491, 490), (528, 529, 497, 496), (530, 531, 565, 564), (492, 493, 495, 494), (558, 559, 561, 560), (522, 523, 521, 520), (542, 543, 545, 544), (532, 533, 531, 530), (564, 565, 563, 562), (514, 515, 513, 512), (490, 491, 493, 492), (482, 483, 479, 478), (526, 527, 529, 528), (596, 597, 605, 604), (594, 595, 587, 586), (546, 547, 551, 550), (520, 521, 519, 518), (536, 537, 535, 534), (560, 561, 525, 524), (554, 555, 581, 580), (524, 525, 527, 526), (484, 485, 483, 482), (69, 516, 548, 546, 550, 554, 580, 582, 598, 602, 594, 586, 584, 552, 556, 558, 560, 524, 75), (548, 549, 547, 546), (580, 581, 583, 582), (574, 575, 577, 576), (572, 573, 543, 542), (552, 553, 557, 556), (96, 98, 608, 607), (338, 619, 103, 99, 413), (412, 413, 99, 97), (412, 97, 607, 411), (620, 613, 610, 616), (410, 80, 616, 610, 606), (408, 410, 606, 101), (409, 609, 611, 614, 339), (82, 409, 339, 95), (612, 620, 616, 80), (613, 349, 350, 611), (80, 345, 612), (77, 615, 348), (77, 617, 621, 615), (617, 608, 618, 621), (347, 351, 103, 619, 338), (351, 340, 618, 103), (348, 615, 621, 618, 340), (611, 350, 346, 339, 614)])
me_plane_001.use_remesh_preserve_volume = False
me_plane_001.use_remesh_preserve_attributes = False
me_plane_001.use_mirror_vertex_groups = False
me_plane_001.update()

# ---- objects
ob_circle_001 = bpy.data.objects.new('Circle.001', me_circle_007)
ob_cube_001 = bpy.data.objects.new('Cube.001', me_cube_005)
ob_cube_003 = bpy.data.objects.new('Cube.003', me_cube_004)
ob_circle_003 = bpy.data.objects.new('Circle.003', me_circle_004)
ob_cube = bpy.data.objects.new('Cube', me_cube)
ob_plane = bpy.data.objects.new('Plane', me_plane_001)

# ---- transforms, parenting, visibility, modifiers, constraints
ob_circle_001.location = (-9.537e-07, -9.537e-07, -3.0)
ob_circle_001.lineart.crease_threshold = 0.0
ob_cube_001.location = (9.5, 0.0, 9.0)
ob_cube_001.rotation_euler = (-0.7854, -1.57e-16, 6.504e-17)
ob_cube_001.scale = (1.5, 1.0, 1.0)
ob_cube_001.lineart.crease_threshold = 0.0
ob_cube_003.location = (9.5, 0.0, 27.0)
ob_cube_003.rotation_euler = (-0.7854, -1.57e-16, 6.504e-17)
ob_cube_003.scale = (1.5, 1.0, 1.0)
ob_cube_003.lineart.crease_threshold = 0.0
ob_circle_003.location = (11.0, -7.9, 46.0)
ob_circle_003.scale = (2.55, 2.55, 1.0)
ob_circle_003.lineart.crease_threshold = 0.0
ob_cube.location = (3.5, 0.0, 0.0)
ob_cube.lineart.crease_threshold = 0.0
ob_plane.location = (11.28, -5.233e-08, 12.01)
ob_plane.scale = (12.5, 12.5, 1.0)
ob_plane.lineart.crease_threshold = 0.0

# ---- collection membership
col_collection_1.objects.link(ob_circle_001)
col_collection_1.objects.link(ob_cube_001)
col_collection_1.objects.link(ob_cube_003)
col_collection_1.objects.link(ob_circle_003)
col_collection_1.objects.link(ob_cube)
col_collection_1.objects.link(ob_plane)

# ---- scene / render settings (as saved in the file)
scene.frame_start = 1; scene.frame_end = 250; scene.frame_set(2)
scene.render.engine = 'BLENDER_EEVEE_NEXT'
scene.render.resolution_percentage = 50
scene.render.dither_intensity = 0.0
scene.cycles.use_denoising = False
scene.cycles.samples = 10
scene.cycles.sampling_pattern = 'TABULATED_SOBOL'
scene.cycles.light_sampling_threshold = 0.0
scene.cycles.use_adaptive_sampling = False
scene.cycles.use_light_tree = False
scene.cycles.blur_glossy = 0.0
scene.cycles.pixel_filter_type = 'GAUSSIAN'
scene.cycles.sample_clamp_indirect = 0.0
scene.view_settings.view_transform = 'Standard'
bpy.context.view_layer.update()

# ---- added for rendering (the .blend has no active camera and no usable light): camera, sun
cam_auto = bpy.data.cameras.new('AutoCamera')
cam_auto.lens = 50.0
cam_auto.sensor_width = 36.0
cam_auto.clip_end = 1423.12
ob_auto_camera = bpy.data.objects.new('AutoCamera', cam_auto)
scene.collection.objects.link(ob_auto_camera)
ob_auto_camera.location = (83.3897, -97.3076, 82.8717)
ob_auto_camera.rotation_euler = (1.09748, -7.21219e-08, 0.694738)
scene.camera = ob_auto_camera
light_auto_sun = bpy.data.lights.new('AutoSun', 'SUN')
light_auto_sun.energy = 3.0
light_auto_sun.angle = 0.0523599
ob_auto_sun = bpy.data.objects.new('AutoSun', light_auto_sun)
scene.collection.objects.link(ob_auto_sun)
ob_auto_sun.rotation_euler = (0.872665, 0.174533, 0.523599)
bpy.context.view_layer.update()
